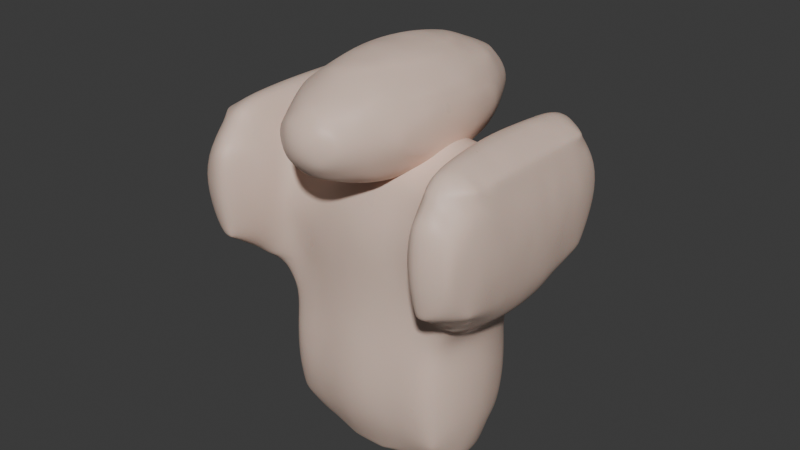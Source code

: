 # Source: smart_goblin_warrior.blend  (saved by Blender 4.0.36; exported with 4.5.12 LTS)
import bpy
from mathutils import Matrix  # noqa: F401  (used for matrix-valued properties, if any)

bpy.ops.wm.read_factory_settings(use_empty=True)
scene = bpy.context.scene
scene.name = 'Scene'

# ---- collections
col_collection = bpy.data.collections.new('Collection'); scene.collection.children.link(col_collection)

# ---- materials (node trees are filled in below, after node groups)
mat_smart_generated_creature = bpy.data.materials.new('Smart_Generated_Creature')
mat_smart_generated_creature.use_transparent_shadow = False

# ---- material node trees
mat_smart_generated_creature.use_nodes = True; mat_smart_generated_creature.node_tree.nodes.clear()
_N = mat_smart_generated_creature.node_tree.nodes; _L = mat_smart_generated_creature.node_tree.links
n0 = _N.new('ShaderNodeOutputMaterial'); n0.name = 'Material Output'; n0.location = (0, 0)
n1 = _N.new('ShaderNodeBsdfPrincipled'); n1.name = 'Principled BSDF'; n1.location = (0, 0)
n1.inputs[0].default_value = (0.8, 0.6, 0.5, 1.0)
n1.inputs[3].default_value = 1.45
n1.inputs[8].default_value = 0.1
n2 = _N.new('ShaderNodeTexNoise'); n2.name = 'Noise Texture'; n2.location = (0, 0)
n2.inputs[2].default_value = 10.0
n3 = _N.new('ShaderNodeValToRGB'); n3.name = 'Color Ramp'; n3.location = (0, 0)
while len(n3.color_ramp.elements) > 1: n3.color_ramp.elements.remove(n3.color_ramp.elements[-1])
n3.color_ramp.elements[0].position = 0.0; n3.color_ramp.elements[0].color = (0.0, 0.0, 0.0, 1.0)
_e = n3.color_ramp.elements.new(1.0); _e.color = (1.0, 1.0, 1.0, 1.0)
_L.new(n2.outputs[0], n3.inputs[0])
_L.new(n3.outputs[0], n1.inputs[2])
_L.new(n1.outputs[0], n0.inputs[0])
n0.is_active_output = True

# ---- world
world_world = bpy.data.worlds.new('World'); scene.world = world_world
world_world.use_nodes = True; world_world.node_tree.nodes.clear()
_N = world_world.node_tree.nodes; _L = world_world.node_tree.links
n0 = _N.new('ShaderNodeOutputWorld'); n0.name = 'World Output'; n0.location = (300, 300)
n1 = _N.new('ShaderNodeBackground'); n1.name = 'Background'; n1.location = (10, 300)
n1.inputs[0].default_value = (0.05088, 0.05088, 0.05088, 1.0)
_L.new(n1.outputs[0], n0.inputs[0])
n0.is_active_output = True
world_world.color = (0.05088, 0.05088, 0.05088)
world_world.use_sun_shadow = False
world_world.sun_shadow_jitter_overblur = 0.0

# ---- meshes
me_mesh_001 = bpy.data.meshes.new('Mesh.001')
me_mesh_001.from_pydata([(1.8, 1.0, 0.9635), (1.895, 1.0, 0.6), (1.917, 0.6, 0.6), (1.81, 0.6, 1.0), (1.8, 0.9051, 1.0), (1.8, 0.6, 1.022), (1.8, 0.2, 1.028), (1.813, 0.2, 1.0), (1.8, -0.2, 1.028), (1.813, -0.2, 1.0), (1.925, -0.2, 0.6), (1.925, 0.2, 0.6), (1.947, -0.2, 0.2), (1.947, 0.2, 0.2), (1.886, -0.2, -0.2), (1.886, 0.2, -0.2), (1.8, -0.2, -0.4347), (1.8, 0.2, -0.435), (1.693, 0.2, -0.6), (1.693, -0.2, -0.6), (1.4, -0.2, -0.7803), (1.4, 0.2, -0.7803), (1.4, -0.6, -0.6778), (1.641, -0.6, -0.6), (1.286, -0.2, -1.0), (1.122, -0.6, -1.0), (1.286, 0.2, -1.0), (1.288, -0.2, -1.4), (1.288, 0.2, -1.4), (1.292, -0.2, -1.8), (1.292, 0.2, -1.8), (1.245, -0.2, -2.2), (1.245, 0.2, -2.2), (1.106, -0.2, -2.6), (1.106, 0.2, -2.6), (1.0, -0.2, -2.735), (1.0, 0.2, -2.735), (1.0, 0.4361, -2.6), (1.0, -0.4361, -2.6), (0.6, -0.2, -2.786), (0.6, -0.5037, -2.6), (0.2, -0.6, -2.63), (0.2419, -0.6, -2.6), (0.2, -0.2, -2.89), (0.6, -0.6, -2.493), (0.2, -0.6255, -2.6), (0.2, -0.851, -2.2), (0.6, -0.7648, -2.2), (0.2, -0.9355, -1.8), (0.6, -0.8579, -1.8), (1.0, -0.8202, -1.8), (1.0, -0.7226, -2.2), (1.18, -0.6, -1.8), (1.111, -0.6, -2.2), (1.0, -0.8015, -1.4), (1.169, -0.6, -1.4), (1.0, -0.7241, -1.0), (0.6, -0.8455, -1.4), (0.6, -0.8043, -1.0), (0.2, -0.9227, -1.4), (0.2, -0.8765, -1.0), (-0.2, -0.9227, -1.4), (-0.2, -0.8765, -1.0), (-0.2, -0.8601, -0.6), (0.2, -0.8601, -0.6), (-0.2, -0.8974, -0.2), (0.2, -0.8974, -0.2), (-0.2, -0.8962, 0.2), (0.2, -0.8962, 0.2), (-0.2, -0.7738, 0.6), (0.2, -0.7738, 0.6), (-0.2, -0.6, 0.8557), (0.2, -0.6, 0.8557), (-0.2, -0.4328, 1.0), (0.2, -0.4328, 1.0), (-0.2, -0.2, 1.11), (0.2, -0.2, 1.11), (-0.2, 0.2, 1.11), (0.2, 0.2, 1.11), (-0.2, 0.4328, 1.0), (0.2, 0.4328, 1.0), (-0.2, 0.6, 0.8557), (0.2, 0.6, 0.8557), (-0.2, 0.7738, 0.6), (0.2, 0.7738, 0.6), (-0.2, 0.8962, 0.2), (0.2, 0.8962, 0.2), (-0.2, 0.8974, -0.2), (0.2, 0.8974, -0.2), (-0.2, 0.8601, -0.6), (0.2, 0.8601, -0.6), (-0.2, 0.8765, -1.0), (0.2, 0.8765, -1.0), (0.6, 0.8043, -1.0), (0.6, 0.7942, -0.6), (0.2, 0.9227, -1.4), (0.6, 0.8455, -1.4), (0.2, 0.9355, -1.8), (0.6, 0.8579, -1.8), (0.2, 0.851, -2.2), (0.6, 0.7648, -2.2), (0.2, 0.6255, -2.6), (0.2419, 0.6, -2.6), (0.6, 0.6, -2.493), (0.2, 0.6, -2.63), (-0.2, 0.6, -2.63), (-0.2, 0.6255, -2.6), (-0.2, 0.2, -2.89), (0.2, 0.2, -2.89), (-0.2, -0.2, -2.89), (-0.6, -0.2, -2.786), (-0.6, 0.2, -2.786), (-0.6, -0.5037, -2.6), (-0.2419, -0.6, -2.6), (-0.2, -0.6, -2.63), (-1.0, -0.2, -2.735), (-1.0, -0.4361, -2.6), (-1.0, -0.6, -2.422), (-0.6, -0.6, -2.493), (-1.0, -0.7226, -2.2), (-0.6, -0.7648, -2.2), (-1.0, -0.8202, -1.8), (-0.6, -0.8579, -1.8), (-1.0, -0.8015, -1.4), (-0.6, -0.8455, -1.4), (-1.0, -0.7241, -1.0), (-0.6, -0.8043, -1.0), (-1.169, -0.6, -1.4), (-1.122, -0.6, -1.0), (-1.18, -0.6, -1.8), (-0.2, -0.9355, -1.8), (-0.2, -0.851, -2.2), (-1.111, -0.6, -2.2), (-1.245, -0.2, -2.2), (-1.292, -0.2, -1.8), (-1.245, 0.2, -2.2), (-1.292, 0.2, -1.8), (-1.288, 0.2, -1.4), (-1.288, -0.2, -1.4), (-1.286, 0.2, -1.0), (-1.286, -0.2, -1.0), (-1.4, -0.2, -0.7803), (-1.4, 0.2, -0.7803), (-1.4, -0.6, -0.6778), (-1.693, -0.2, -0.6), (-1.641, -0.6, -0.6), (-1.8, -0.6, -0.3811), (-1.8, -0.2, -0.4347), (-1.693, 0.2, -0.6), (-1.8, 0.2, -0.435), (-1.641, 0.6, -0.6), (-1.8, 0.6, -0.382), (-1.4, 0.6, -0.6776), (-1.4, 0.9055, -0.6), (-1.122, 0.6, -1.0), (-1.0, 0.7241, -1.0), (-1.0, 0.6782, -0.6), (-0.6, 0.8043, -1.0), (-0.6, 0.7942, -0.6), (-1.0, 0.8015, -1.4), (-0.6, 0.8455, -1.4), (-1.0, 0.8202, -1.8), (-0.6, 0.8579, -1.8), (-1.0, 0.7226, -2.2), (-0.6, 0.7648, -2.2), (-1.0, 0.6, -2.422), (-0.6, 0.6, -2.493), (-1.0, 0.4361, -2.6), (-0.6, 0.5037, -2.6), (-1.0, 0.2, -2.735), (-1.106, 0.2, -2.6), (-1.106, -0.2, -2.6), (-0.2419, 0.6, -2.6), (-0.2, 0.851, -2.2), (-0.2, 0.9355, -1.8), (-1.18, 0.6, -1.8), (-1.111, 0.6, -2.2), (-1.4, 1.0, -0.5651), (-1.8, 1.0, -0.2971), (-1.4, 1.4, -0.2551), (-1.645, 1.4, -0.2), (-1.8, 1.141, -0.2), (-1.776, 1.4, 0.2), (-1.8, 1.358, 0.2), (-1.755, 1.4, 0.6), (-1.8, 1.322, 0.6), (-1.8, 1.0, 0.9635), (-1.4, 1.4, 0.9221), (-1.4, 1.336, 1.0), (-1.783, 1.0, 1.0), (-1.4, 1.0, 1.224), (-1.8, 0.6, 1.022), (-1.8, 0.9051, 1.0), (-1.4, 0.6, 1.268), (-1.8, 0.2, 1.028), (-1.4, 0.2, 1.281), (-1.8, -0.2, 1.028), (-1.4, -0.2, 1.281), (-1.8, -0.6, 1.021), (-1.4, -0.6, 1.269), (-1.4, -1.0, 1.224), (-1.782, -1.0, 1.0), (-1.8, -0.9014, 1.0), (-1.8, -1.0, 0.9621), (-1.4, -1.336, 1.0), (-1.4, -1.4, 0.9226), (-1.755, -1.4, 0.6), (-1.8, -1.32, 0.6), (-1.8, -1.357, 0.2), (-1.776, -1.4, 0.2), (-1.8, -1.139, -0.2), (-1.644, -1.4, -0.2), (-1.8, -1.0, -0.2957), (-1.4, -1.4, -0.2556), (-1.4, -1.0, -0.5654), (-1.4, -1.439, -0.2), (-1.355, -1.4, -0.2), (-1.4, -1.581, 0.2), (-1.224, -1.4, 0.2), (-1.052, -1.0, 0.2), (-1.128, -1.0, -0.2), (-1.245, -1.4, 0.6), (-1.087, -1.0, 0.6), (-1.0, -0.8724, 0.2), (-1.0, -0.7233, 0.6), (-1.0, -0.6, 0.7172), (-1.216, -1.0, 1.0), (-1.151, -0.6, 1.0), (-1.08, -0.2, 1.0), (-1.0, -0.2, 0.9143), (-1.08, 0.2, 1.0), (-1.0, 0.2, 0.9141), (-1.152, 0.6, 1.0), (-1.0, 0.6, 0.716), (-1.217, 1.0, 1.0), (-1.087, 1.0, 0.6), (-1.0, 0.7215, 0.6), (-1.0, 0.871, 0.2), (-1.052, 1.0, 0.2), (-1.0, 0.7673, -0.2), (-1.129, 1.0, -0.2), (-1.224, 1.4, 0.2), (-1.356, 1.4, -0.2), (-1.4, 1.438, -0.2), (-1.4, 1.581, 0.2), (-0.6, 0.819, -0.2), (-0.6, 0.8133, 0.2), (-1.245, 1.4, 0.6), (-0.6, 0.6, 0.7138), (-0.6, 0.2128, 1.0), (-0.6112, 0.2, 1.0), (-0.6112, -0.2, 1.0), (-0.6, -0.2, 1.005), (-0.6, 0.2, 1.005), (-0.6, -0.2128, 1.0), (-0.6, -0.6, 0.7138), (-0.6, -0.6752, 0.6), (-1.0, -0.7682, -0.2), (-1.0, -0.6784, -0.6), (-1.4, -0.9063, -0.6), (-0.6, -0.819, -0.2), (-0.6, -0.7942, -0.6), (-0.6, -0.8133, 0.2), (-1.836, -1.0, -0.2), (-1.868, -0.6, -0.2), (-1.934, -0.6, 0.2), (-1.909, -1.0, 0.2), (-1.917, -0.6, 0.6), (-1.895, -1.0, 0.6), (-1.886, -0.2, -0.2), (-1.947, -0.2, 0.2), (-1.886, 0.2, -0.2), (-1.947, 0.2, 0.2), (-1.925, 0.2, 0.6), (-1.925, -0.2, 0.6), (-1.813, 0.2, 1.0), (-1.813, -0.2, 1.0), (-1.868, 0.6, -0.2), (-1.934, 0.6, 0.2), (-1.837, 1.0, -0.2), (-1.91, 1.0, 0.2), (-1.4, -1.555, 0.6), (-1.81, -0.6, 1.0), (-1.81, 0.6, 1.0), (-1.4, 1.555, 0.6), (-1.895, 1.0, 0.6), (-0.2, -0.6255, -2.6), (0.6, 0.5037, -2.6), (1.0, 0.6, -2.422), (1.0, 0.7226, -2.2), (1.0, 0.8202, -1.8), (1.111, 0.6, -2.2), (1.18, 0.6, -1.8), (1.0, 0.7241, -1.0), (1.0, 0.6782, -0.6), (1.122, 0.6, -1.0), (1.4, 0.6, -0.6776), (1.4, 0.9055, -0.6), (1.4, 1.0, -0.5651), (1.129, 1.0, -0.2), (1.0, 0.7673, -0.2), (1.052, 1.0, 0.2), (1.0, 0.871, 0.2), (1.087, 1.0, 0.6), (1.0, 0.7215, 0.6), (1.0, 0.6, 0.716), (1.217, 1.0, 1.0), (1.152, 0.6, 1.0), (1.4, 0.6, 1.268), (1.4, 1.0, 1.224), (1.4, 1.336, 1.0), (1.4, 0.2, 1.281), (1.08, 0.2, 1.0), (1.4, -0.2, 1.281), (1.08, -0.2, 1.0), (1.0, -0.2, 0.9143), (1.0, 0.2, 0.9141), (1.0, -0.6, 0.7172), (1.151, -0.6, 1.0), (1.216, -1.0, 1.0), (1.087, -1.0, 0.6), (1.0, -0.7233, 0.6), (1.4, -1.0, 1.224), (1.4, -0.6, 1.269), (1.4, -1.336, 1.0), (1.782, -1.0, 1.0), (1.4, -1.4, 0.9226), (1.8, -1.0, 0.9621), (1.8, -1.32, 0.6), (1.755, -1.4, 0.6), (1.8, -0.9014, 1.0), (1.81, -0.6, 1.0), (1.917, -0.6, 0.6), (1.895, -1.0, 0.6), (1.8, -0.6, 1.021), (1.909, -1.0, 0.2), (1.934, -0.6, 0.2), (1.836, -1.0, -0.2), (1.868, -0.6, -0.2), (1.8, -1.0, -0.2957), (1.8, -0.6, -0.3811), (1.8, -1.139, -0.2), (1.4, -1.4, -0.2556), (1.644, -1.4, -0.2), (1.4, -1.0, -0.5654), (1.776, -1.4, 0.2), (1.8, -1.357, 0.2), (1.4, -1.439, -0.2), (1.4, -1.581, 0.2), (1.355, -1.4, -0.2), (1.224, -1.4, 0.2), (1.245, -1.4, 0.6), (1.4, -1.555, 0.6), (1.052, -1.0, 0.2), (1.128, -1.0, -0.2), (1.0, -0.7682, -0.2), (1.0, -0.8724, 0.2), (1.0, -0.6784, -0.6), (1.4, -0.9063, -0.6), (0.6, -0.7942, -0.6), (0.6, -0.819, -0.2), (0.6, -0.8133, 0.2), (0.6, -0.6752, 0.6), (0.6, -0.6, 0.7138), (0.6112, -0.2, 1.0), (0.6112, 0.2, 1.0), (0.6, -0.2, 1.005), (0.6, 0.2, 1.005), (0.6, 0.2128, 1.0), (0.6, -0.2128, 1.0), (1.4, 1.4, 0.9221), (1.245, 1.4, 0.6), (1.4, 1.555, 0.6), (1.4, 1.581, 0.2), (1.224, 1.4, 0.2), (1.4, 1.438, -0.2), (1.356, 1.4, -0.2), (1.4, 1.4, -0.2551), (1.645, 1.4, -0.2), (1.8, 1.0, -0.2971), (1.8, 1.141, -0.2), (1.8, 1.358, 0.2), (1.776, 1.4, 0.2), (1.8, 1.322, 0.6), (1.755, 1.4, 0.6), (1.91, 1.0, 0.2), (1.837, 1.0, -0.2), (1.868, 0.6, -0.2), (1.934, 0.6, 0.2), (1.783, 1.0, 1.0), (0.6, 0.819, -0.2), (0.6, 0.8133, 0.2), (1.641, 0.6, -0.6), (0.6, 0.6, 0.7138), (1.0, -0.6, -2.422), (0.6, 0.2, -2.786), (1.8, 0.6, -0.382), (0.6, 0.6752, 0.6), (-0.6, 0.6752, 0.6), (-1.917, 0.6, 0.6), (-0.2, 0.9227, -1.4), (-1.169, 0.6, -1.4), (1.0, 0.8015, -1.4), (1.169, 0.6, -1.4), (0.45, 0.9, 1.619), (0.45, 1.164, 1.517), (0.5819, 0.9, 1.517), (0.45, 1.441, 1.283), (0.7206, 0.9, 1.283), (0.45, 1.441, 1.05), (0.7206, 0.9, 1.05), (0.75, 0.7953, 1.05), (0.75, 0.7953, 1.283), (0.8363, 0.3, 1.05), (0.8363, 0.3, 1.283), (0.75, 0.3, 0.8574), (0.75, -0.3, 0.8574), (0.8363, -0.3, 1.05), (0.75, -0.7953, 1.05), (0.75, -0.7953, 1.283), (0.8363, -0.3, 1.283), (0.75, -0.3, 1.476), (0.75, 0.3, 1.476), (0.7206, -0.3, 1.517), (0.7206, 0.3, 1.517), (0.45, -0.3, 1.727), (0.45, 0.3, 1.727), (0.3976, -0.3, 1.75), (0.3976, 0.3, 1.75), (0.15, -0.3, 1.817), (0.15, 0.3, 1.817), (0.15, -0.7953, 1.75), (-0.15, -0.3, 1.817), (-0.15, -0.7953, 1.75), (-0.15, -0.9, 1.727), (0.15, -0.9, 1.727), (0.15, -1.441, 1.517), (-0.15, -1.441, 1.517), (-0.15, -1.5, 1.476), (0.15, -1.5, 1.476), (0.15, -1.673, 1.283), (-0.15, -1.673, 1.283), (-0.15, -1.673, 1.05), (0.15, -1.673, 1.05), (-0.15, -1.5, 0.8574), (0.15, -1.5, 0.8574), (0.15, -1.441, 0.8167), (-0.15, -1.441, 0.8167), (-0.15, -0.9, 0.6062), (0.15, -0.9, 0.6062), (0.15, -0.7953, 0.5833), (-0.15, -0.7953, 0.5833), (-0.15, -0.3, 0.5162), (0.15, -0.3, 0.5162), (0.15, 0.3, 0.5162), (-0.15, 0.3, 0.5162), (0.15, 0.7953, 0.5833), (-0.15, 0.7953, 0.5833), (-0.15, 0.9, 0.6062), (0.15, 0.9, 0.6062), (0.15, 1.441, 0.8167), (-0.15, 1.441, 0.8167), (-0.15, 1.5, 0.8574), (0.15, 1.5, 0.8574), (0.15, 1.673, 1.05), (-0.15, 1.673, 1.05), (0.15, 1.673, 1.283), (-0.15, 1.673, 1.283), (-0.15, 1.5, 1.476), (0.15, 1.5, 1.476), (0.15, 1.441, 1.517), (-0.15, 1.441, 1.517), (-0.15, 0.9, 1.727), (0.15, 0.9, 1.727), (0.15, 0.7953, 1.75), (-0.15, 0.7953, 1.75), (-0.15, 0.3, 1.817), (-0.3976, 0.3, 1.75), (-0.3976, -0.3, 1.75), (-0.45, -0.3, 1.727), (-0.45, 0.3, 1.727), (-0.7206, -0.3, 1.517), (-0.7206, 0.3, 1.517), (-0.75, -0.3, 1.476), (-0.75, 0.3, 1.476), (-0.75, 0.7953, 1.283), (-0.7206, 0.9, 1.283), (-0.5819, 0.9, 1.517), (-0.75, 0.7953, 1.05), (-0.7206, 0.9, 1.05), (-0.75, 0.3, 0.8574), (-0.7206, 0.3, 0.8167), (-0.5819, 0.9, 0.8167), (-0.45, 1.164, 0.8167), (-0.45, 1.441, 1.05), (-0.45, 0.9, 0.7141), (-0.75, -0.3, 0.8574), (-0.7206, -0.3, 0.8167), (-0.45, -0.3, 0.6062), (-0.45, 0.3, 0.6062), (-0.45, -0.9, 0.7141), (-0.5819, -0.9, 0.8167), (-0.3976, -0.3, 0.5833), (-0.3976, 0.3, 0.5833), (-0.75, -0.7953, 1.05), (-0.7206, -0.9, 1.05), (-0.75, -0.7953, 1.283), (-0.7206, -0.9, 1.283), (-0.45, -1.441, 1.05), (-0.45, -1.441, 1.283), (-0.3976, -1.5, 1.283), (-0.3976, -1.5, 1.05), (-0.8363, -0.3, 1.05), (-0.8363, -0.3, 1.283), (-0.8363, 0.3, 1.05), (-0.8363, 0.3, 1.283), (-0.45, -1.164, 0.8167), (-0.45, 1.441, 1.283), (-0.3976, 1.5, 1.05), (-0.3976, 1.5, 1.283), (-0.45, 1.164, 1.517), (-0.45, 0.9, 1.619), (-0.5819, -0.9, 1.517), (-0.45, -0.9, 1.619), (-0.45, -1.164, 1.517), (0.3976, 1.5, 1.05), (0.3976, 1.5, 1.283), (0.45, 0.9, 0.7141), (0.45, 1.164, 0.8167), (0.5819, 0.9, 0.8167), (0.45, 0.3, 0.6062), (0.7206, 0.3, 0.8167), (0.45, -0.3, 0.6062), (0.7206, -0.3, 0.8167), (0.45, -0.9, 0.7141), (0.5819, -0.9, 0.8167), (0.45, -1.164, 0.8167), (0.45, -1.441, 1.05), (0.7206, -0.9, 1.05), (0.45, -1.441, 1.283), (0.7206, -0.9, 1.283), (0.45, -1.164, 1.517), (0.5819, -0.9, 1.517), (0.45, -0.9, 1.619), (0.3976, -1.5, 1.05), (0.3976, -1.5, 1.283), (0.3976, 0.3, 0.5833), (0.3976, -0.3, 0.5833), (0.2289, 0.01132, 2.5), (0.2295, 0.01012, 2.488), (0.2315, 0.006556, 2.476), (0.2347, 0.0007684, 2.465), (0.2389, -0.007023, 2.456), (0.2441, -0.01652, 2.448), (0.2501, -0.02735, 2.442), (0.2565, -0.03911, 2.439), (0.2632, -0.05134, 2.437), (0.2698, -0.06357, 2.439), (0.2763, -0.07533, 2.442), (0.2822, -0.08617, 2.448), (0.2874, -0.09567, 2.456), (0.2916, -0.1035, 2.465), (0.2948, -0.1093, 2.476), (0.2967, -0.1128, 2.488), (0.2974, -0.1141, 2.5), (0.2967, -0.1129, 2.512), (0.2947, -0.1093, 2.524), (0.2916, -0.1035, 2.535), (0.2873, -0.09571, 2.544), (0.2821, -0.08622, 2.552), (0.2762, -0.07538, 2.558), (0.2697, -0.06362, 2.561), (0.2631, -0.05139, 2.562), (0.2564, -0.03916, 2.561), (0.25, -0.0274, 2.558), (0.244, -0.01656, 2.552), (0.2389, -0.007062, 2.544), (0.2346, 0.0007381, 2.535), (0.2315, 0.006535, 2.524), (0.2295, 0.01011, 2.512), (0.4512, 0.05137, 2.5), (-0.2289, 0.01132, 2.5), (-0.2295, 0.01011, 2.512), (-0.2315, 0.006535, 2.524), (-0.2346, 0.0007381, 2.535), (-0.2389, -0.007062, 2.544), (-0.244, -0.01656, 2.552), (-0.25, -0.0274, 2.558), (-0.2564, -0.03916, 2.561), (-0.2631, -0.05139, 2.562), (-0.2697, -0.06362, 2.561), (-0.2762, -0.07538, 2.558), (-0.2821, -0.08622, 2.552), (-0.2873, -0.09571, 2.544), (-0.2916, -0.1035, 2.535), (-0.2947, -0.1093, 2.524), (-0.2967, -0.1129, 2.512), (-0.2974, -0.1141, 2.5), (-0.2967, -0.1128, 2.488), (-0.2948, -0.1093, 2.476), (-0.2916, -0.1035, 2.465), (-0.2874, -0.09567, 2.456), (-0.2822, -0.08617, 2.448), (-0.2763, -0.07533, 2.442), (-0.2698, -0.06357, 2.439), (-0.2632, -0.05134, 2.437), (-0.2565, -0.03911, 2.439), (-0.2501, -0.02735, 2.442), (-0.2441, -0.01652, 2.448), (-0.2389, -0.007023, 2.456), (-0.2347, 0.0007684, 2.465), (-0.2315, 0.006556, 2.476), (-0.2295, 0.01012, 2.488), (-0.4512, 0.05137, 2.5)], [], [(3, 2, 1, 0), (4, 3, 0), (3, 4, 5), (7, 3, 5, 6), (9, 7, 6, 8), (11, 7, 9, 10), (13, 11, 10, 12), (15, 13, 12, 14), (17, 15, 14, 16), (19, 18, 17, 16), (21, 18, 19, 20), (20, 19, 23, 22), (25, 24, 20, 22), (24, 26, 21, 20), (28, 26, 24, 27), (30, 28, 27, 29), (32, 30, 29, 31), (34, 32, 31, 33), (36, 34, 33, 35), (37, 34, 36), (33, 38, 35), (35, 38, 40, 39), (39, 40, 42, 41), (43, 39, 41), (42, 40, 44), (44, 47, 46, 45), (42, 44, 45), (47, 49, 48, 46), (51, 50, 49, 47), (53, 52, 50, 51), (52, 55, 54, 50), (55, 25, 56, 54), (54, 56, 58, 57), (57, 58, 60, 59), (59, 60, 62, 61), (60, 64, 63, 62), (64, 66, 65, 63), (66, 68, 67, 65), (68, 70, 69, 67), (69, 70, 72, 71), (72, 74, 73, 71), (73, 74, 76, 75), (76, 78, 77, 75), (78, 80, 79, 77), (79, 80, 82, 81), (82, 84, 83, 81), (83, 84, 86, 85), (85, 86, 88, 87), (87, 88, 90, 89), (89, 90, 92, 91), (90, 94, 93, 92), (92, 93, 96, 95), (95, 96, 98, 97), (97, 98, 100, 99), (100, 103, 102, 101), (99, 100, 101), (101, 102, 104), (106, 101, 104, 105), (105, 104, 108, 107), (107, 108, 43, 109), (111, 107, 109, 110), (114, 113, 112, 110), (109, 114, 110), (110, 112, 116, 115), (116, 112, 118, 117), (118, 120, 119, 117), (120, 122, 121, 119), (122, 124, 123, 121), (124, 126, 125, 123), (125, 128, 127, 123), (123, 127, 129, 121), (131, 130, 122, 120), (121, 129, 132, 119), (129, 134, 133, 132), (134, 136, 135, 133), (138, 137, 136, 134), (140, 139, 137, 138), (142, 139, 140, 141), (141, 140, 128, 143), (145, 144, 141, 143), (147, 144, 145, 146), (149, 148, 144, 147), (151, 150, 148, 149), (148, 150, 152, 142), (150, 153, 152), (156, 155, 154, 152), (153, 156, 152), (156, 158, 157, 155), (155, 157, 160, 159), (159, 160, 162, 161), (161, 162, 164, 163), (163, 164, 166, 165), (166, 168, 167, 165), (167, 168, 111, 169), (170, 167, 169), (171, 170, 169, 115), (172, 168, 166), (162, 174, 173, 164), (176, 175, 161, 163), (177, 153, 150, 151), (178, 177, 151), (180, 179, 177, 178), (181, 180, 178), (183, 182, 180, 181), (185, 184, 182, 183), (187, 184, 185, 186), (189, 188, 187, 186), (188, 189, 190), (190, 189, 192, 191), (193, 190, 191), (195, 193, 191, 194), (197, 195, 194, 196), (199, 197, 196, 198), (201, 200, 199, 198), (202, 201, 198), (201, 202, 203), (205, 204, 201, 203), (207, 206, 205, 203), (209, 206, 207, 208), (211, 209, 208, 210), (213, 211, 210, 212), (214, 213, 212), (215, 211, 213), (216, 215, 213), (216, 218, 217, 215), (220, 219, 218, 216), (219, 222, 221, 218), (224, 222, 219, 223), (226, 222, 224, 225), (227, 226, 225), (229, 228, 227, 225), (231, 230, 228, 229), (233, 232, 230, 231), (235, 234, 232, 233), (236, 235, 233), (238, 235, 236, 237), (240, 238, 237, 239), (242, 241, 238, 240), (244, 241, 242, 243), (243, 242, 179), (237, 246, 245, 239), (241, 247, 235, 238), (249, 248, 233, 231), (250, 249, 231), (251, 250, 231, 229), (253, 250, 251, 252), (251, 254, 252), (224, 256, 255, 225), (223, 219, 220, 257), (258, 257, 220, 214), (259, 258, 214), (261, 260, 257, 258), (260, 262, 223, 257), (214, 220, 216, 213), (210, 263, 212), (263, 264, 146, 212), (266, 265, 264, 263), (268, 267, 265, 266), (265, 270, 269, 264), (270, 272, 271, 269), (274, 273, 272, 270), (276, 275, 273, 274), (272, 278, 277, 271), (278, 280, 279, 277), (217, 209, 211, 215), (208, 266, 263, 210), (281, 206, 209, 217), (207, 268, 266, 208), (206, 281, 205), (281, 221, 205), (222, 226, 204, 205), (221, 222, 205), (204, 226, 200), (268, 207, 203), (282, 267, 268, 203), (202, 282, 203), (201, 204, 200), (282, 202, 198), (227, 228, 197, 199), (196, 276, 282, 198), (228, 230, 195, 197), (194, 275, 276, 196), (191, 283, 275, 194), (232, 234, 190, 193), (192, 283, 191), (284, 184, 187), (247, 284, 187), (192, 189, 186), (234, 235, 247, 187), (188, 234, 187), (185, 285, 186), (182, 184, 284, 244), (280, 285, 185, 183), (180, 182, 244, 243), (279, 280, 183, 181), (180, 243, 179), (179, 242, 240, 177), (279, 181, 178), (269, 271, 149, 147), (145, 259, 214, 212), (146, 145, 212), (259, 145, 143), (144, 148, 142, 141), (133, 135, 170, 171), (136, 175, 176, 135), (286, 131, 120, 118), (113, 286, 118), (119, 132, 117), (116, 171, 115), (169, 111, 110, 115), (172, 106, 105), (287, 102, 103), (288, 37, 287, 103), (98, 290, 289, 100), (290, 292, 291, 289), (174, 97, 99, 173), (94, 294, 293, 93), (297, 296, 295, 293), (294, 297, 293), (299, 298, 297, 294), (300, 299, 294), (302, 301, 299, 300), (304, 303, 301, 302), (306, 303, 304, 305), (307, 306, 305), (309, 306, 307, 308), (310, 306, 309), (308, 307, 312, 311), (311, 312, 314, 313), (314, 312, 316, 315), (318, 314, 315, 317), (320, 319, 318, 317), (321, 320, 317), (323, 318, 319, 322), (319, 324, 322), (324, 325, 322), (327, 325, 324, 326), (329, 328, 327, 326), (330, 325, 327), (332, 331, 330, 327), (333, 332, 327), (330, 331, 334), (336, 332, 333, 335), (338, 336, 335, 337), (340, 338, 337, 339), (337, 341, 339), (339, 341, 343, 342), (344, 339, 342), (346, 345, 343, 341), (343, 345, 348, 347), (348, 350, 349, 347), (352, 351, 350, 348), (351, 352, 326), (351, 320, 353, 350), (347, 349, 342), (350, 353, 354, 349), (354, 353, 356, 355), (344, 354, 355, 357), (358, 344, 357), (357, 355, 360, 359), (355, 356, 361, 360), (356, 321, 362, 361), (343, 347, 342), (349, 354, 344, 342), (23, 340, 339, 344), (358, 23, 344), (337, 335, 346, 341), (335, 333, 328, 346), (352, 329, 326), (328, 333, 327), (353, 320, 321, 356), (319, 320, 351, 326), (324, 319, 326), (362, 321, 317, 363), (316, 365, 364, 315), (364, 365, 367, 366), (365, 368, 367), (369, 364, 366), (313, 314, 318, 323), (334, 8, 313, 323), (303, 306, 310, 370), (371, 303, 370), (372, 371, 370), (374, 371, 372, 373), (376, 374, 373, 375), (376, 375, 377), (375, 378, 377), (378, 380, 379, 298), (377, 378, 298), (378, 382, 381, 380), (382, 384, 383, 381), (383, 1, 385, 381), (381, 385, 386, 380), (386, 385, 388, 387), (380, 386, 379), (373, 382, 378, 375), (384, 372, 370), (0, 383, 384, 370), (310, 389, 0, 370), (312, 307, 305, 316), (303, 371, 374, 301), (301, 374, 376, 299), (391, 302, 300, 390), (299, 376, 377, 298), (297, 392, 296), (158, 89, 91, 157), (86, 391, 390, 88), (246, 85, 87, 245), (80, 368, 393, 82), (249, 79, 81, 248), (77, 79, 249, 253), (366, 367, 78, 76), (75, 77, 253, 252), (74, 369, 366, 76), (254, 73, 75, 252), (70, 362, 363, 72), (256, 69, 71, 255), (67, 69, 256, 262), (360, 361, 68, 66), (65, 67, 262, 260), (359, 360, 66, 64), (63, 65, 260, 261), (48, 59, 61, 130), (61, 62, 126, 124), (53, 51, 394), (46, 48, 130, 131), (394, 51, 47, 44), (45, 46, 131, 286), (41, 45, 286, 114), (108, 395, 39, 43), (109, 43, 41, 114), (395, 36, 35, 39), (291, 292, 30, 32), (31, 29, 52, 53), (18, 392, 396, 17), (23, 19, 16, 340), (387, 388, 13, 15), (14, 12, 336, 338), (331, 9, 8, 334), (8, 6, 311, 313), (4, 389, 309, 308), (5, 4, 308), (1, 383, 0), (389, 4, 0), (385, 1, 2, 388), (379, 386, 387, 396), (2, 3, 7, 11), (396, 387, 15, 17), (10, 9, 331, 332), (12, 10, 332, 336), (16, 14, 338, 340), (389, 310, 309), (372, 384, 382, 373), (396, 392, 297, 298), (379, 396, 298), (6, 5, 308, 311), (296, 392, 18, 21), (330, 334, 323, 322), (325, 330, 322), (345, 329, 352, 348), (23, 358, 22), (305, 304, 397, 393), (397, 304, 302, 391), (390, 300, 294, 94), (365, 316, 305, 393), (368, 365, 393), (388, 2, 11, 13), (26, 295, 296, 21), (315, 364, 369, 363), (317, 315, 363), (328, 329, 345, 346), (22, 358, 357, 56), (25, 22, 56), (393, 397, 84, 82), (84, 397, 391, 86), (88, 390, 94, 90), (367, 368, 80, 78), (363, 369, 74, 72), (361, 362, 70, 68), (81, 83, 398, 248), (398, 83, 85, 246), (245, 87, 89, 158), (249, 250, 253), (71, 73, 254, 255), (262, 256, 224, 223), (126, 261, 258, 125), (248, 398, 236, 233), (236, 398, 246, 237), (239, 245, 158, 156), (254, 251, 229, 225), (255, 254, 225), (234, 188, 190), (284, 247, 241, 244), (239, 156, 153, 177), (240, 239, 177), (230, 232, 193, 195), (152, 154, 139, 142), (226, 227, 199, 200), (218, 221, 281, 217), (125, 258, 259, 143), (128, 125, 143), (399, 283, 192, 186), (285, 399, 186), (399, 285, 280, 278), (277, 279, 178, 151), (275, 283, 399, 273), (273, 399, 278, 272), (271, 277, 151, 149), (282, 276, 274, 267), (267, 274, 270, 265), (264, 269, 147, 146), (102, 287, 395, 108), (104, 102, 108), (58, 359, 64, 60), (49, 57, 59, 48), (42, 45, 41), (157, 91, 400, 160), (160, 400, 174, 162), (173, 106, 172, 166), (164, 173, 166), (112, 113, 118), (401, 154, 155, 159), (175, 401, 159, 161), (176, 163, 165), (139, 154, 401, 137), (137, 401, 175, 136), (170, 135, 176, 165), (167, 170, 165), (128, 140, 138, 127), (127, 138, 134, 129), (133, 171, 116, 117), (132, 133, 117), (293, 295, 403, 402), (402, 403, 292, 290), (289, 291, 288), (403, 295, 26, 28), (292, 403, 28, 30), (32, 34, 37, 288), (291, 32, 288), (27, 24, 25, 55), (29, 27, 55, 52), (33, 31, 53, 394), (38, 33, 394), (93, 293, 402, 96), (96, 402, 290, 98), (100, 289, 288, 103), (287, 37, 36, 395), (56, 357, 359, 58), (50, 54, 57, 49), (40, 38, 394, 44), (91, 92, 95, 400), (400, 95, 97, 174), (173, 99, 101, 106), (172, 105, 107, 111), (168, 172, 111), (62, 63, 261, 126), (130, 61, 124, 122), (286, 113, 114), (406, 405, 404), (405, 406, 408, 407), (407, 408, 410, 409), (410, 408, 412, 411), (412, 414, 413, 411), (411, 413, 415), (415, 413, 417, 416), (417, 418, 416), (417, 420, 419, 418), (419, 420, 421), (420, 414, 422, 421), (422, 424, 423, 421), (423, 424, 426, 425), (426, 428, 427, 425), (427, 428, 430, 429), (431, 427, 429), (433, 431, 429, 432), (435, 431, 433, 434), (437, 436, 435, 434), (439, 436, 437, 438), (441, 440, 439, 438), (443, 440, 441, 442), (445, 443, 442, 444), (447, 446, 445, 444), (449, 446, 447, 448), (451, 450, 449, 448), (453, 450, 451, 452), (455, 454, 453, 452), (457, 456, 454, 455), (459, 456, 457, 458), (461, 460, 459, 458), (463, 460, 461, 462), (465, 464, 463, 462), (467, 466, 464, 465), (469, 466, 467, 468), (471, 470, 469, 468), (473, 470, 471, 472), (475, 474, 473, 472), (430, 474, 475, 476), (475, 477, 476), (476, 477, 478, 432), (478, 477, 480, 479), (480, 482, 481, 479), (481, 482, 484, 483), (487, 486, 485, 484), (482, 487, 484), (485, 486, 489, 488), (489, 492, 491, 490), (488, 489, 490), (492, 489, 494, 493), (492, 493, 495), (490, 491, 497, 496), (497, 491, 499, 498), (501, 497, 498, 500), (499, 503, 502, 498), (501, 505, 504, 496), (497, 501, 496), (505, 507, 506, 504), (509, 507, 505, 508), (511, 510, 509, 508), (506, 513, 512, 504), (513, 506, 483), (513, 515, 514, 512), (508, 505, 501, 516), (504, 512, 496), (512, 514, 490, 496), (514, 488, 490), (489, 486, 517, 494), (517, 519, 518, 494), (514, 515, 485, 488), (486, 487, 520, 517), (520, 487, 521), (507, 522, 481, 483), (506, 507, 483), (484, 515, 513, 483), (521, 487, 482, 480), (479, 481, 522, 523), (522, 524, 523), (467, 519, 468), (466, 526, 525, 464), (518, 519, 467, 465), (464, 525, 463), (518, 465, 462), (460, 528, 527, 459), (528, 529, 527), (527, 529, 531, 530), (530, 531, 533, 532), (532, 533, 535, 534), (535, 536, 534), (535, 538, 537, 536), (538, 540, 539, 537), (540, 542, 541, 539), (541, 542, 543), (539, 545, 544, 537), (547, 546, 530, 532), (493, 461, 458, 495), (530, 546, 456, 459), (527, 530, 459), (458, 457, 503, 499), (495, 458, 499), (503, 457, 455), (454, 546, 547, 453), (502, 503, 455, 452), (547, 450, 453), (451, 502, 452), (547, 532, 534, 449), (450, 547, 449), (502, 451, 448, 500), (498, 502, 500), (448, 447, 516, 500), (536, 537, 544, 445), (446, 536, 445), (444, 511, 508, 516), (447, 444, 516), (544, 443, 445), (442, 511, 444), (544, 545, 440, 443), (441, 510, 511, 442), (510, 441, 438), (539, 541, 436, 439), (545, 539, 439), (438, 437, 524, 509), (510, 438, 509), (436, 541, 543, 435), (524, 437, 434, 523), (478, 433, 432), (429, 430, 476, 432), (428, 426, 404, 473), (474, 428, 473), (419, 540, 538, 418), (533, 531, 415, 416), (413, 414, 420, 417), (525, 526, 407, 409), (408, 406, 424, 422), (412, 408, 422), (405, 407, 526, 469), (470, 405, 469), (409, 410, 529, 528), (424, 406, 404, 426), (414, 412, 422), (529, 410, 411, 415), (531, 529, 415), (542, 423, 425, 543), (542, 540, 419, 421), (423, 542, 421), (538, 535, 533, 416), (418, 538, 416), (404, 405, 470, 473), (526, 466, 469), (409, 528, 460, 463), (525, 409, 463), (428, 474, 430), (456, 546, 454), (425, 427, 431, 435), (543, 425, 435), (440, 545, 439), (534, 536, 446, 449), (472, 471, 520, 521), (471, 468, 519, 517), (520, 471, 517), (518, 462, 461, 493), (494, 518, 493), (475, 472, 521, 480), (477, 475, 480), (485, 515, 484), (491, 492, 495, 499), (433, 478, 479, 523), (434, 433, 523), (524, 522, 507, 509), (516, 501, 500), (548, 580, 549), (549, 580, 550), (550, 580, 551), (551, 580, 552), (552, 580, 553), (553, 580, 554), (554, 580, 555), (555, 580, 556), (556, 580, 557), (557, 580, 558), (558, 580, 559), (559, 580, 560), (560, 580, 561), (561, 580, 562), (562, 580, 563), (563, 580, 564), (564, 580, 565), (565, 580, 566), (566, 580, 567), (567, 580, 568), (568, 580, 569), (569, 580, 570), (570, 580, 571), (571, 580, 572), (572, 580, 573), (573, 580, 574), (574, 580, 575), (575, 580, 576), (576, 580, 577), (577, 580, 578), (548, 549, 550, 551, 552, 553, 554, 555, 556, 557, 558, 559, 560, 561, 562, 563, 564, 565, 566, 567, 568, 569, 570, 571, 572, 573, 574, 575, 576, 577, 578, 579), (578, 580, 579), (579, 580, 548), (581, 613, 582), (582, 613, 583), (583, 613, 584), (584, 613, 585), (585, 613, 586), (586, 613, 587), (587, 613, 588), (588, 613, 589), (589, 613, 590), (590, 613, 591), (591, 613, 592), (592, 613, 593), (593, 613, 594), (594, 613, 595), (595, 613, 596), (596, 613, 597), (597, 613, 598), (598, 613, 599), (599, 613, 600), (600, 613, 601), (601, 613, 602), (602, 613, 603), (603, 613, 604), (604, 613, 605), (605, 613, 606), (606, 613, 607), (607, 613, 608), (608, 613, 609), (609, 613, 610), (610, 613, 611), (581, 582, 583, 584, 585, 586, 587, 588, 589, 590, 591, 592, 593, 594, 595, 596, 597, 598, 599, 600, 601, 602, 603, 604, 605, 606, 607, 608, 609, 610, 611, 612), (611, 613, 612), (612, 613, 581)])
me_mesh_001.polygons.foreach_set('use_smooth', [1, 1, 1, 1, 1, 1, 1, 1, 1, 1, 1, 1, 1, 1, 1, 1, 1, 1, 1, 1, 1, 1, 1, 1, 1, 1, 1, 1, 1, 1, 1, 1, 1, 1, 1, 1, 1, 1, 1, 1, 1, 1, 1, 1, 1, 1, 1, 1, 1, 1, 1, 1, 1, 1, 1, 1, 1, 1, 1, 1, 1, 1, 1, 1, 1, 1, 1, 1, 1, 1, 1, 1, 1, 1, 1, 1, 1, 1, 1, 1, 1, 1, 1, 1, 1, 1, 1, 1, 1, 1, 1, 1, 1, 1, 1, 1, 1, 1, 1, 1, 1, 1, 1, 1, 1, 1, 1, 1, 1, 1, 1, 1, 1, 1, 1, 1, 1, 1, 1, 1, 1, 1, 1, 1, 1, 1, 1, 1, 1, 1, 1, 1, 1, 1, 1, 1, 1, 1, 1, 1, 1, 1, 1, 1, 1, 1, 1, 1, 1, 1, 1, 1, 1, 1, 1, 1, 1, 1, 1, 1, 1, 1, 1, 1, 1, 1, 1, 1, 1, 1, 1, 1, 1, 1, 1, 1, 1, 1, 1, 1, 1, 1, 1, 1, 1, 1, 1, 1, 1, 1, 1, 1, 1, 1, 1, 1, 1, 1, 1, 1, 1, 1, 1, 1, 1, 1, 1, 1, 1, 1, 1, 1, 1, 1, 1, 1, 1, 1, 1, 1, 1, 1, 1, 1, 1, 1, 1, 1, 1, 1, 1, 1, 1, 1, 1, 1, 1, 1, 1, 1, 1, 1, 1, 1, 1, 1, 1, 1, 1, 1, 1, 1, 1, 1, 1, 1, 1, 1, 1, 1, 1, 1, 1, 1, 1, 1, 1, 1, 1, 1, 1, 1, 1, 1, 1, 1, 1, 1, 1, 1, 1, 1, 1, 1, 1, 1, 1, 1, 1, 1, 1, 1, 1, 1, 1, 1, 1, 1, 1, 1, 1, 1, 1, 1, 1, 1, 1, 1, 1, 1, 1, 1, 1, 1, 1, 1, 1, 1, 1, 1, 1, 1, 1, 1, 1, 1, 1, 1, 1, 1, 1, 1, 1, 1, 1, 1, 1, 1, 1, 1, 1, 1, 1, 1, 1, 1, 1, 1, 1, 1, 1, 1, 1, 1, 1, 1, 1, 1, 1, 1, 1, 1, 1, 1, 1, 1, 1, 1, 1, 1, 1, 1, 1, 1, 1, 1, 1, 1, 1, 1, 1, 1, 1, 1, 1, 1, 1, 1, 1, 1, 1, 1, 1, 1, 1, 1, 1, 1, 1, 1, 1, 1, 1, 1, 1, 1, 1, 1, 1, 1, 1, 1, 1, 1, 1, 1, 1, 1, 1, 1, 1, 1, 1, 1, 1, 1, 1, 1, 1, 1, 1, 1, 1, 1, 1, 1, 1, 1, 1, 1, 1, 1, 1, 1, 1, 1, 1, 1, 1, 1, 1, 1, 1, 1, 1, 1, 1, 1, 1, 1, 1, 1, 1, 1, 1, 1, 1, 1, 1, 1, 1, 1, 1, 1, 1, 1, 1, 1, 1, 1, 1, 1, 1, 1, 1, 1, 1, 1, 1, 1, 1, 1, 1, 1, 1, 1, 1, 1, 1, 1, 1, 1, 1, 1, 1, 1, 1, 1, 1, 1, 1, 1, 1, 1, 1, 1, 1, 1, 1, 1, 1, 1, 1, 1, 1, 1, 1, 1, 1, 1, 1, 1, 1, 1, 1, 1, 1, 1, 1, 1, 1, 1, 1, 1, 1, 1, 1, 1, 1, 1, 1, 1, 1, 1, 1, 1, 1, 1, 1, 1, 1, 1, 1, 1, 1, 1, 1, 1, 1, 1, 1, 1, 1, 1, 1, 1, 1, 1, 1, 1, 1, 1, 1, 1, 1, 1, 1, 1, 1, 1, 1, 1, 1, 1, 1, 1, 1, 1, 1, 1, 1, 1, 1, 1, 1, 1, 1, 1, 1, 1, 1, 1, 1, 1, 1, 1, 1, 1, 1, 1, 1, 1, 1, 1, 1, 1, 1, 1, 0, 0, 0, 0, 0, 0, 0, 0, 0, 0, 0, 0, 0, 0, 0, 0, 0, 0, 0, 0, 0, 0, 0, 0, 0, 0, 0, 0, 0, 0, 0, 0, 0, 0, 0, 0, 0, 0, 0, 0, 0, 0, 0, 0, 0, 0, 0, 0, 0, 0, 0, 0, 0, 0, 0, 0, 0, 0, 0, 0, 0, 0, 0, 0, 0, 0])
_uv = me_mesh_001.uv_layers.new(name='UVMap')
_uv.uv.foreach_set('vector', [0.0, 0.0, 0.0, 0.0, 0.0, 0.0, 0.0, 0.0, 0.0, 0.0, 0.0, 0.0, 0.0, 0.0, 0.0, 0.0, 0.0, 0.0, 0.0, 0.0, 0.0, 0.0, 0.0, 0.0, 0.0, 0.0, 0.0, 0.0, 0.0, 0.0, 0.0, 0.0, 0.0, 0.0, 0.0, 0.0, 0.0, 0.0, 0.0, 0.0, 0.0, 0.0, 0.0, 0.0, 0.0, 0.0, 0.0, 0.0, 0.0, 0.0, 0.0, 0.0, 0.0, 0.0, 0.0, 0.0, 0.0, 0.0, 0.0, 0.0, 0.0, 0.0, 0.0, 0.0, 0.0, 0.0, 0.0, 0.0, 0.0, 0.0, 0.0, 0.0, 0.0, 0.0, 0.0, 0.0, 0.0, 0.0, 0.0, 0.0, 0.0, 0.0, 0.0, 0.0, 0.0, 0.0, 0.0, 0.0, 0.0, 0.0, 0.0, 0.0, 0.0, 0.0, 0.0, 0.0, 0.0, 0.0, 0.0, 0.0, 0.0, 0.0, 0.0, 0.0, 0.0, 0.0, 0.0, 0.0, 0.0, 0.0, 0.0, 0.0, 0.0, 0.0, 0.0, 0.0, 0.0, 0.0, 0.0, 0.0, 0.0, 0.0, 0.0, 0.0, 0.0, 0.0, 0.0, 0.0, 0.0, 0.0, 0.0, 0.0, 0.0, 0.0, 0.0, 0.0, 0.0, 0.0, 0.0, 0.0, 0.0, 0.0, 0.0, 0.0, 0.0, 0.0, 0.0, 0.0, 0.0, 0.0, 0.0, 0.0, 0.0, 0.0, 0.0, 0.0, 0.0, 0.0, 0.0, 0.0, 0.0, 0.0, 0.0, 0.0, 0.0, 0.0, 0.0, 0.0, 0.0, 0.0, 0.0, 0.0, 0.0, 0.0, 0.0, 0.0, 0.0, 0.0, 0.0, 0.0, 0.0, 0.0, 0.0, 0.0, 0.0, 0.0, 0.0, 0.0, 0.0, 0.0, 0.0, 0.0, 0.0, 0.0, 0.0, 0.0, 0.0, 0.0, 0.0, 0.0, 0.0, 0.0, 0.0, 0.0, 0.0, 0.0, 0.0, 0.0, 0.0, 0.0, 0.0, 0.0, 0.0, 0.0, 0.0, 0.0, 0.0, 0.0, 0.0, 0.0, 0.0, 0.0, 0.0, 0.0, 0.0, 0.0, 0.0, 0.0, 0.0, 0.0, 0.0, 0.0, 0.0, 0.0, 0.0, 0.0, 0.0, 0.0, 0.0, 0.0, 0.0, 0.0, 0.0, 0.0, 0.0, 0.0, 0.0, 0.0, 0.0, 0.0, 0.0, 0.0, 0.0, 0.0, 0.0, 0.0, 0.0, 0.0, 0.0, 0.0, 0.0, 0.0, 0.0, 0.0, 0.0, 0.0, 0.0, 0.0, 0.0, 0.0, 0.0, 0.0, 0.0, 0.0, 0.0, 0.0, 0.0, 0.0, 0.0, 0.0, 0.0, 0.0, 0.0, 0.0, 0.0, 0.0, 0.0, 0.0, 0.0, 0.0, 0.0, 0.0, 0.0, 0.0, 0.0, 0.0, 0.0, 0.0, 0.0, 0.0, 0.0, 0.0, 0.0, 0.0, 0.0, 0.0, 0.0, 0.0, 0.0, 0.0, 0.0, 0.0, 0.0, 0.0, 0.0, 0.0, 0.0, 0.0, 0.0, 0.0, 0.0, 0.0, 0.0, 0.0, 0.0, 0.0, 0.0, 0.0, 0.0, 0.0, 0.0, 0.0, 0.0, 0.0, 0.0, 0.0, 0.0, 0.0, 0.0, 0.0, 0.0, 0.0, 0.0, 0.0, 0.0, 0.0, 0.0, 0.0, 0.0, 0.0, 0.0, 0.0, 0.0, 0.0, 0.0, 0.0, 0.0, 0.0, 0.0, 0.0, 0.0, 0.0, 0.0, 0.0, 0.0, 0.0, 0.0, 0.0, 0.0, 0.0, 0.0, 0.0, 0.0, 0.0, 0.0, 0.0, 0.0, 0.0, 0.0, 0.0, 0.0, 0.0, 0.0, 0.0, 0.0, 0.0, 0.0, 0.0, 0.0, 0.0, 0.0, 0.0, 0.0, 0.0, 0.0, 0.0, 0.0, 0.0, 0.0, 0.0, 0.0, 0.0, 0.0, 0.0, 0.0, 0.0, 0.0, 0.0, 0.0, 0.0, 0.0, 0.0, 0.0, 0.0, 0.0, 0.0, 0.0, 0.0, 0.0, 0.0, 0.0, 0.0, 0.0, 0.0, 0.0, 0.0, 0.0, 0.0, 0.0, 0.0, 0.0, 0.0, 0.0, 0.0, 0.0, 0.0, 0.0, 0.0, 0.0, 0.0, 0.0, 0.0, 0.0, 0.0, 0.0, 0.0, 0.0, 0.0, 0.0, 0.0, 0.0, 0.0, 0.0, 0.0, 0.0, 0.0, 0.0, 0.0, 0.0, 0.0, 0.0, 0.0, 0.0, 0.0, 0.0, 0.0, 0.0, 0.0, 0.0, 0.0, 0.0, 0.0, 0.0, 0.0, 0.0, 0.0, 0.0, 0.0, 0.0, 0.0, 0.0, 0.0, 0.0, 0.0, 0.0, 0.0, 0.0, 0.0, 0.0, 0.0, 0.0, 0.0, 0.0, 0.0, 0.0, 0.0, 0.0, 0.0, 0.0, 0.0, 0.0, 0.0, 0.0, 0.0, 0.0, 0.0, 0.0, 0.0, 0.0, 0.0, 0.0, 0.0, 0.0, 0.0, 0.0, 0.0, 0.0, 0.0, 0.0, 0.0, 0.0, 0.0, 0.0, 0.0, 0.0, 0.0, 0.0, 0.0, 0.0, 0.0, 0.0, 0.0, 0.0, 0.0, 0.0, 0.0, 0.0, 0.0, 0.0, 0.0, 0.0, 0.0, 0.0, 0.0, 0.0, 0.0, 0.0, 0.0, 0.0, 0.0, 0.0, 0.0, 0.0, 0.0, 0.0, 0.0, 0.0, 0.0, 0.0, 0.0, 0.0, 0.0, 0.0, 0.0, 0.0, 0.0, 0.0, 0.0, 0.0, 0.0, 0.0, 0.0, 0.0, 0.0, 0.0, 0.0, 0.0, 0.0, 0.0, 0.0, 0.0, 0.0, 0.0, 0.0, 0.0, 0.0, 0.0, 0.0, 0.0, 0.0, 0.0, 0.0, 0.0, 0.0, 0.0, 0.0, 0.0, 0.0, 0.0, 0.0, 0.0, 0.0, 0.0, 0.0, 0.0, 0.0, 0.0, 0.0, 0.0, 0.0, 0.0, 0.0, 0.0, 0.0, 0.0, 0.0, 0.0, 0.0, 0.0, 0.0, 0.0, 0.0, 0.0, 0.0, 0.0, 0.0, 0.0, 0.0, 0.0, 0.0, 0.0, 0.0, 0.0, 0.0, 0.0, 0.0, 0.0, 0.0, 0.0, 0.0, 0.0, 0.0, 0.0, 0.0, 0.0, 0.0, 0.0, 0.0, 0.0, 0.0, 0.0, 0.0, 0.0, 0.0, 0.0, 0.0, 0.0, 0.0, 0.0, 0.0, 0.0, 0.0, 0.0, 0.0, 0.0, 0.0, 0.0, 0.0, 0.0, 0.0, 0.0, 0.0, 0.0, 0.0, 0.0, 0.0, 0.0, 0.0, 0.0, 0.0, 0.0, 0.0, 0.0, 0.0, 0.0, 0.0, 0.0, 0.0, 0.0, 0.0, 0.0, 0.0, 0.0, 0.0, 0.0, 0.0, 0.0, 0.0, 0.0, 0.0, 0.0, 0.0, 0.0, 0.0, 0.0, 0.0, 0.0, 0.0, 0.0, 0.0, 0.0, 0.0, 0.0, 0.0, 0.0, 0.0, 0.0, 0.0, 0.0, 0.0, 0.0, 0.0, 0.0, 0.0, 0.0, 0.0, 0.0, 0.0, 0.0, 0.0, 0.0, 0.0, 0.0, 0.0, 0.0, 0.0, 0.0, 0.0, 0.0, 0.0, 0.0, 0.0, 0.0, 0.0, 0.0, 0.0, 0.0, 0.0, 0.0, 0.0, 0.0, 0.0, 0.0, 0.0, 0.0, 0.0, 0.0, 0.0, 0.0, 0.0, 0.0, 0.0, 0.0, 0.0, 0.0, 0.0, 0.0, 0.0, 0.0, 0.0, 0.0, 0.0, 0.0, 0.0, 0.0, 0.0, 0.0, 0.0, 0.0, 0.0, 0.0, 0.0, 0.0, 0.0, 0.0, 0.0, 0.0, 0.0, 0.0, 0.0, 0.0, 0.0, 0.0, 0.0, 0.0, 0.0, 0.0, 0.0, 0.0, 0.0, 0.0, 0.0, 0.0, 0.0, 0.0, 0.0, 0.0, 0.0, 0.0, 0.0, 0.0, 0.0, 0.0, 0.0, 0.0, 0.0, 0.0, 0.0, 0.0, 0.0, 0.0, 0.0, 0.0, 0.0, 0.0, 0.0, 0.0, 0.0, 0.0, 0.0, 0.0, 0.0, 0.0, 0.0, 0.0, 0.0, 0.0, 0.0, 0.0, 0.0, 0.0, 0.0, 0.0, 0.0, 0.0, 0.0, 0.0, 0.0, 0.0, 0.0, 0.0, 0.0, 0.0, 0.0, 0.0, 0.0, 0.0, 0.0, 0.0, 0.0, 0.0, 0.0, 0.0, 0.0, 0.0, 0.0, 0.0, 0.0, 0.0, 0.0, 0.0, 0.0, 0.0, 0.0, 0.0, 0.0, 0.0, 0.0, 0.0, 0.0, 0.0, 0.0, 0.0, 0.0, 0.0, 0.0, 0.0, 0.0, 0.0, 0.0, 0.0, 0.0, 0.0, 0.0, 0.0, 0.0, 0.0, 0.0, 0.0, 0.0, 0.0, 0.0, 0.0, 0.0, 0.0, 0.0, 0.0, 0.0, 0.0, 0.0, 0.0, 0.0, 0.0, 0.0, 0.0, 0.0, 0.0, 0.0, 0.0, 0.0, 0.0, 0.0, 0.0, 0.0, 0.0, 0.0, 0.0, 0.0, 0.0, 0.0, 0.0, 0.0, 0.0, 0.0, 0.0, 0.0, 0.0, 0.0, 0.0, 0.0, 0.0, 0.0, 0.0, 0.0, 0.0, 0.0, 0.0, 0.0, 0.0, 0.0, 0.0, 0.0, 0.0, 0.0, 0.0, 0.0, 0.0, 0.0, 0.0, 0.0, 0.0, 0.0, 0.0, 0.0, 0.0, 0.0, 0.0, 0.0, 0.0, 0.0, 0.0, 0.0, 0.0, 0.0, 0.0, 0.0, 0.0, 0.0, 0.0, 0.0, 0.0, 0.0, 0.0, 0.0, 0.0, 0.0, 0.0, 0.0, 0.0, 0.0, 0.0, 0.0, 0.0, 0.0, 0.0, 0.0, 0.0, 0.0, 0.0, 0.0, 0.0, 0.0, 0.0, 0.0, 0.0, 0.0, 0.0, 0.0, 0.0, 0.0, 0.0, 0.0, 0.0, 0.0, 0.0, 0.0, 0.0, 0.0, 0.0, 0.0, 0.0, 0.0, 0.0, 0.0, 0.0, 0.0, 0.0, 0.0, 0.0, 0.0, 0.0, 0.0, 0.0, 0.0, 0.0, 0.0, 0.0, 0.0, 0.0, 0.0, 0.0, 0.0, 0.0, 0.0, 0.0, 0.0, 0.0, 0.0, 0.0, 0.0, 0.0, 0.0, 0.0, 0.0, 0.0, 0.0, 0.0, 0.0, 0.0, 0.0, 0.0, 0.0, 0.0, 0.0, 0.0, 0.0, 0.0, 0.0, 0.0, 0.0, 0.0, 0.0, 0.0, 0.0, 0.0, 0.0, 0.0, 0.0, 0.0, 0.0, 0.0, 0.0, 0.0, 0.0, 0.0, 0.0, 0.0, 0.0, 0.0, 0.0, 0.0, 0.0, 0.0, 0.0, 0.0, 0.0, 0.0, 0.0, 0.0, 0.0, 0.0, 0.0, 0.0, 0.0, 0.0, 0.0, 0.0, 0.0, 0.0, 0.0, 0.0, 0.0, 0.0, 0.0, 0.0, 0.0, 0.0, 0.0, 0.0, 0.0, 0.0, 0.0, 0.0, 0.0, 0.0, 0.0, 0.0, 0.0, 0.0, 0.0, 0.0, 0.0, 0.0, 0.0, 0.0, 0.0, 0.0, 0.0, 0.0, 0.0, 0.0, 0.0, 0.0, 0.0, 0.0, 0.0, 0.0, 0.0, 0.0, 0.0, 0.0, 0.0, 0.0, 0.0, 0.0, 0.0, 0.0, 0.0, 0.0, 0.0, 0.0, 0.0, 0.0, 0.0, 0.0, 0.0, 0.0, 0.0, 0.0, 0.0, 0.0, 0.0, 0.0, 0.0, 0.0, 0.0, 0.0, 0.0, 0.0, 0.0, 0.0, 0.0, 0.0, 0.0, 0.0, 0.0, 0.0, 0.0, 0.0, 0.0, 0.0, 0.0, 0.0, 0.0, 0.0, 0.0, 0.0, 0.0, 0.0, 0.0, 0.0, 0.0, 0.0, 0.0, 0.0, 0.0, 0.0, 0.0, 0.0, 0.0, 0.0, 0.0, 0.0, 0.0, 0.0, 0.0, 0.0, 0.0, 0.0, 0.0, 0.0, 0.0, 0.0, 0.0, 0.0, 0.0, 0.0, 0.0, 0.0, 0.0, 0.0, 0.0, 0.0, 0.0, 0.0, 0.0, 0.0, 0.0, 0.0, 0.0, 0.0, 0.0, 0.0, 0.0, 0.0, 0.0, 0.0, 0.0, 0.0, 0.0, 0.0, 0.0, 0.0, 0.0, 0.0, 0.0, 0.0, 0.0, 0.0, 0.0, 0.0, 0.0, 0.0, 0.0, 0.0, 0.0, 0.0, 0.0, 0.0, 0.0, 0.0, 0.0, 0.0, 0.0, 0.0, 0.0, 0.0, 0.0, 0.0, 0.0, 0.0, 0.0, 0.0, 0.0, 0.0, 0.0, 0.0, 0.0, 0.0, 0.0, 0.0, 0.0, 0.0, 0.0, 0.0, 0.0, 0.0, 0.0, 0.0, 0.0, 0.0, 0.0, 0.0, 0.0, 0.0, 0.0, 0.0, 0.0, 0.0, 0.0, 0.0, 0.0, 0.0, 0.0, 0.0, 0.0, 0.0, 0.0, 0.0, 0.0, 0.0, 0.0, 0.0, 0.0, 0.0, 0.0, 0.0, 0.0, 0.0, 0.0, 0.0, 0.0, 0.0, 0.0, 0.0, 0.0, 0.0, 0.0, 0.0, 0.0, 0.0, 0.0, 0.0, 0.0, 0.0, 0.0, 0.0, 0.0, 0.0, 0.0, 0.0, 0.0, 0.0, 0.0, 0.0, 0.0, 0.0, 0.0, 0.0, 0.0, 0.0, 0.0, 0.0, 0.0, 0.0, 0.0, 0.0, 0.0, 0.0, 0.0, 0.0, 0.0, 0.0, 0.0, 0.0, 0.0, 0.0, 0.0, 0.0, 0.0, 0.0, 0.0, 0.0, 0.0, 0.0, 0.0, 0.0, 0.0, 0.0, 0.0, 0.0, 0.0, 0.0, 0.0, 0.0, 0.0, 0.0, 0.0, 0.0, 0.0, 0.0, 0.0, 0.0, 0.0, 0.0, 0.0, 0.0, 0.0, 0.0, 0.0, 0.0, 0.0, 0.0, 0.0, 0.0, 0.0, 0.0, 0.0, 0.0, 0.0, 0.0, 0.0, 0.0, 0.0, 0.0, 0.0, 0.0, 0.0, 0.0, 0.0, 0.0, 0.0, 0.0, 0.0, 0.0, 0.0, 0.0, 0.0, 0.0, 0.0, 0.0, 0.0, 0.0, 0.0, 0.0, 0.0, 0.0, 0.0, 0.0, 0.0, 0.0, 0.0, 0.0, 0.0, 0.0, 0.0, 0.0, 0.0, 0.0, 0.0, 0.0, 0.0, 0.0, 0.0, 0.0, 0.0, 0.0, 0.0, 0.0, 0.0, 0.0, 0.0, 0.0, 0.0, 0.0, 0.0, 0.0, 0.0, 0.0, 0.0, 0.0, 0.0, 0.0, 0.0, 0.0, 0.0, 0.0, 0.0, 0.0, 0.0, 0.0, 0.0, 0.0, 0.0, 0.0, 0.0, 0.0, 0.0, 0.0, 0.0, 0.0, 0.0, 0.0, 0.0, 0.0, 0.0, 0.0, 0.0, 0.0, 0.0, 0.0, 0.0, 0.0, 0.0, 0.0, 0.0, 0.0, 0.0, 0.0, 0.0, 0.0, 0.0, 0.0, 0.0, 0.0, 0.0, 0.0, 0.0, 0.0, 0.0, 0.0, 0.0, 0.0, 0.0, 0.0, 0.0, 0.0, 0.0, 0.0, 0.0, 0.0, 0.0, 0.0, 0.0, 0.0, 0.0, 0.0, 0.0, 0.0, 0.0, 0.0, 0.0, 0.0, 0.0, 0.0, 0.0, 0.0, 0.0, 0.0, 0.0, 0.0, 0.0, 0.0, 0.0, 0.0, 0.0, 0.0, 0.0, 0.0, 0.0, 0.0, 0.0, 0.0, 0.0, 0.0, 0.0, 0.0, 0.0, 0.0, 0.0, 0.0, 0.0, 0.0, 0.0, 0.0, 0.0, 0.0, 0.0, 0.0, 0.0, 0.0, 0.0, 0.0, 0.0, 0.0, 0.0, 0.0, 0.0, 0.0, 0.0, 0.0, 0.0, 0.0, 0.0, 0.0, 0.0, 0.0, 0.0, 0.0, 0.0, 0.0, 0.0, 0.0, 0.0, 0.0, 0.0, 0.0, 0.0, 0.0, 0.0, 0.0, 0.0, 0.0, 0.0, 0.0, 0.0, 0.0, 0.0, 0.0, 0.0, 0.0, 0.0, 0.0, 0.0, 0.0, 0.0, 0.0, 0.0, 0.0, 0.0, 0.0, 0.0, 0.0, 0.0, 0.0, 0.0, 0.0, 0.0, 0.0, 0.0, 0.0, 0.0, 0.0, 0.0, 0.0, 0.0, 0.0, 0.0, 0.0, 0.0, 0.0, 0.0, 0.0, 0.0, 0.0, 0.0, 0.0, 0.0, 0.0, 0.0, 0.0, 0.0, 0.0, 0.0, 0.0, 0.0, 0.0, 0.0, 0.0, 0.0, 0.0, 0.0, 0.0, 0.0, 0.0, 0.0, 0.0, 0.0, 0.0, 0.0, 0.0, 0.0, 0.0, 0.0, 0.0, 0.0, 0.0, 0.0, 0.0, 0.0, 0.0, 0.0, 0.0, 0.0, 0.0, 0.0, 0.0, 0.0, 0.0, 0.0, 0.0, 0.0, 0.0, 0.0, 0.0, 0.0, 0.0, 0.0, 0.0, 0.0, 0.0, 0.0, 0.0, 0.0, 0.0, 0.0, 0.0, 0.0, 0.0, 0.0, 0.0, 0.0, 0.0, 0.0, 0.0, 0.0, 0.0, 0.0, 0.0, 0.0, 0.0, 0.0, 0.0, 0.0, 0.0, 0.0, 0.0, 0.0, 0.0, 0.0, 0.0, 0.0, 0.0, 0.0, 0.0, 0.0, 0.0, 0.0, 0.0, 0.0, 0.0, 0.0, 0.0, 0.0, 0.0, 0.0, 0.0, 0.0, 0.0, 0.0, 0.0, 0.0, 0.0, 0.0, 0.0, 0.0, 0.0, 0.0, 0.0, 0.0, 0.0, 0.0, 0.0, 0.0, 0.0, 0.0, 0.0, 0.0, 0.0, 0.0, 0.0, 0.0, 0.0, 0.0, 0.0, 0.0, 0.0, 0.0, 0.0, 0.0, 0.0, 0.0, 0.0, 0.0, 0.0, 0.0, 0.0, 0.0, 0.0, 0.0, 0.0, 0.0, 0.0, 0.0, 0.0, 0.0, 0.0, 0.0, 0.0, 0.0, 0.0, 0.0, 0.0, 0.0, 0.0, 0.0, 0.0, 0.0, 0.0, 0.0, 0.0, 0.0, 0.0, 0.0, 0.0, 0.0, 0.0, 0.0, 0.0, 0.0, 0.0, 0.0, 0.0, 0.0, 0.0, 0.0, 0.0, 0.0, 0.0, 0.0, 0.0, 0.0, 0.0, 0.0, 0.0, 0.0, 0.0, 0.0, 0.0, 0.0, 0.0, 0.0, 0.0, 0.0, 0.0, 0.0, 0.0, 0.0, 0.0, 0.0, 0.0, 0.0, 0.0, 0.0, 0.0, 0.0, 0.0, 0.0, 0.0, 0.0, 0.0, 0.0, 0.0, 0.0, 0.0, 0.0, 0.0, 0.0, 0.0, 0.0, 0.0, 0.0, 0.0, 0.0, 0.0, 0.0, 0.0, 0.0, 0.0, 0.0, 0.0, 0.0, 0.0, 0.0, 0.0, 0.0, 0.0, 0.0, 0.0, 0.0, 0.0, 0.0, 0.0, 0.0, 0.0, 0.0, 0.0, 0.0, 0.0, 0.0, 0.0, 0.0, 0.0, 0.0, 0.0, 0.0, 0.0, 0.0, 0.0, 0.0, 0.0, 0.0, 0.0, 0.0, 0.0, 0.0, 0.0, 0.0, 0.0, 0.0, 0.0, 0.0, 0.0, 0.0, 0.0, 0.0, 0.0, 0.0, 0.0, 0.0, 0.0, 0.0, 0.0, 0.0, 0.0, 0.0, 0.0, 0.0, 0.0, 0.0, 0.0, 0.0, 0.0, 0.0, 0.0, 0.0, 0.0, 0.0, 0.0, 0.0, 0.0, 0.0, 0.0, 0.0, 0.0, 0.0, 0.0, 0.0, 0.0, 0.0, 0.0, 0.0, 0.0, 0.0, 0.0, 0.0, 0.0, 0.0, 0.0, 0.0, 0.0, 0.0, 0.0, 0.0, 0.0, 0.0, 0.0, 0.0, 0.0, 0.0, 0.0, 0.0, 0.0, 0.0, 0.0, 0.0, 0.0, 0.0, 0.0, 0.0, 0.0, 0.0, 0.0, 0.0, 0.0, 0.0, 0.0, 0.0, 0.0, 0.0, 0.0, 0.0, 0.0, 0.0, 0.0, 0.0, 0.0, 0.0, 0.0, 0.0, 0.0, 0.0, 0.0, 0.0, 0.0, 0.0, 0.0, 0.0, 0.0, 0.0, 0.0, 0.0, 0.0, 0.0, 0.0, 0.0, 0.0, 0.0, 0.0, 0.0, 0.0, 0.0, 0.0, 0.0, 0.0, 0.0, 0.0, 0.0, 0.0, 0.0, 0.0, 0.0, 0.0, 0.0, 0.0, 0.0, 0.0, 0.0, 0.0, 0.0, 0.0, 0.0, 0.0, 0.0, 0.0, 0.0, 0.0, 0.0, 0.0, 0.0, 0.0, 0.0, 0.0, 0.0, 0.0, 0.0, 0.0, 0.0, 0.0, 0.0, 0.0, 0.0, 0.0, 0.0, 0.0, 0.0, 0.0, 0.0, 0.0, 0.0, 0.0, 0.0, 0.0, 0.0, 0.0, 0.0, 0.0, 0.0, 0.0, 0.0, 0.0, 0.0, 0.0, 0.0, 0.0, 0.0, 0.0, 0.0, 0.0, 0.0, 0.0, 0.0, 0.0, 0.0, 0.0, 0.0, 0.0, 0.0, 0.0, 0.0, 0.0, 0.0, 0.0, 0.0, 0.0, 0.0, 0.0, 0.0, 0.0, 0.0, 0.0, 0.0, 0.0, 0.0, 0.0, 0.0, 0.0, 0.0, 0.0, 0.0, 0.0, 0.0, 0.0, 0.0, 0.0, 0.0, 0.0, 0.0, 0.0, 0.0, 0.0, 0.0, 0.0, 0.0, 0.0, 0.0, 0.0, 0.0, 0.0, 0.0, 0.0, 0.0, 0.0, 0.0, 0.0, 0.0, 0.0, 0.0, 0.0, 0.0, 0.0, 0.0, 0.0, 0.0, 0.0, 0.0, 0.0, 0.0, 0.0, 0.0, 0.0, 0.0, 0.0, 0.0, 0.0, 0.0, 0.0, 0.0, 0.0, 0.0, 0.0, 0.0, 0.0, 0.0, 0.0, 0.0, 0.0, 0.0, 0.0, 0.0, 0.0, 0.0, 0.0, 0.0, 0.0, 0.0, 0.0, 0.0, 0.0, 0.0, 0.0, 0.0, 0.0, 0.0, 0.0, 0.0, 0.0, 0.0, 0.0, 0.0, 0.0, 0.0, 0.0, 0.0, 0.0, 0.0, 0.0, 0.0, 0.0, 0.0, 0.0, 0.0, 0.0, 0.0, 0.0, 0.0, 0.0, 0.0, 0.0, 0.0, 0.0, 0.0, 0.0, 0.0, 0.0, 0.0, 0.0, 0.0, 0.0, 0.0, 0.0, 0.0, 0.0, 0.0, 0.0, 0.0, 0.0, 0.0, 0.0, 0.0, 0.0, 0.0, 0.0, 0.0, 0.0, 0.0, 0.0, 0.0, 0.0, 0.0, 0.0, 0.0, 0.0, 0.0, 0.0, 0.0, 0.0, 0.0, 0.0, 0.0, 0.0, 0.0, 0.0, 0.0, 0.0, 0.0, 0.0, 0.0, 0.0, 0.0, 0.0, 0.0, 0.0, 0.0, 0.0, 0.0, 0.0, 0.0, 0.0, 0.0, 0.0, 0.0, 0.0, 0.0, 0.0, 0.0, 0.0, 0.0, 0.0, 0.0, 0.0, 0.0, 0.0, 0.0, 0.0, 0.0, 0.0, 0.0, 0.0, 0.0, 0.0, 0.0, 0.0, 0.0, 0.0, 0.0, 0.0, 0.0, 0.0, 0.0, 0.0, 0.0, 0.0, 0.0, 0.0, 0.0, 0.0, 0.0, 0.0, 0.0, 0.0, 0.0, 0.0, 0.0, 0.0, 0.0, 0.0, 0.0, 0.0, 0.0, 0.0, 0.0, 0.0, 0.0, 0.0, 0.0, 0.0, 0.0, 0.0, 0.0, 0.0, 0.0, 0.0, 0.0, 0.0, 0.0, 0.0, 0.0, 0.0, 0.0, 0.0, 0.0, 0.0, 0.0, 0.0, 0.0, 0.0, 0.0, 0.0, 0.0, 0.0, 0.0, 0.0, 0.0, 0.0, 0.0, 0.0, 0.0, 0.0, 0.0, 0.0, 0.0, 0.0, 0.0, 0.0, 0.0, 0.0, 0.0, 0.0, 0.0, 0.0, 0.0, 0.0, 0.0, 0.0, 0.0, 0.0, 0.0, 0.0, 0.0, 0.0, 0.0, 0.0, 0.0, 0.0, 0.0, 0.0, 0.0, 0.0, 0.0, 0.0, 0.0, 0.0, 0.0, 0.0, 0.0, 0.0, 0.0, 0.0, 0.0, 0.0, 0.0, 0.0, 0.0, 0.0, 0.0, 0.0, 0.0, 0.0, 0.0, 0.0, 0.0, 0.0, 0.0, 0.0, 0.0, 0.0, 0.0, 0.0, 0.0, 0.0, 0.0, 0.0, 0.0, 0.0, 0.0, 0.0, 0.0, 0.0, 0.0, 0.0, 0.0, 0.0, 0.0, 0.0, 0.0, 0.0, 0.0, 0.0, 0.0, 0.0, 0.0, 0.0, 0.0, 0.0, 0.0, 0.0, 0.0, 0.0, 0.0, 0.0, 0.0, 0.0, 0.0, 0.0, 0.0, 0.0, 0.0, 0.0, 0.0, 0.0, 0.0, 0.0, 0.0, 0.0, 0.0, 0.0, 0.0, 0.0, 0.0, 0.0, 0.0, 0.0, 0.0, 0.0, 0.0, 0.0, 0.0, 0.0, 0.0, 0.0, 0.0, 0.0, 0.0, 0.0, 0.0, 0.0, 0.0, 0.0, 0.0, 0.0, 0.0, 0.0, 0.0, 0.0, 0.0, 0.0, 0.0, 0.0, 0.0, 0.0, 0.0, 0.0, 0.0, 0.0, 0.0, 0.0, 0.0, 0.0, 0.0, 0.0, 0.0, 0.0, 0.0, 0.0, 0.0, 0.0, 0.0, 0.0, 0.0, 0.0, 0.0, 0.0, 0.0, 0.0, 0.0, 0.0, 0.0, 0.0, 0.0, 0.0, 0.0, 0.0, 0.0, 0.0, 0.0, 0.0, 0.0, 0.0, 0.0, 0.0, 0.0, 0.0, 0.0, 0.0, 0.0, 0.0, 0.0, 0.0, 0.0, 0.0, 0.0, 0.0, 0.0, 0.0, 0.0, 0.0, 0.0, 0.0, 0.0, 0.0, 0.0, 0.0, 0.0, 0.0, 0.0, 0.0, 0.0, 0.0, 0.0, 0.0, 0.0, 0.0, 0.0, 0.0, 0.0, 0.0, 0.0, 0.0, 0.0, 0.0, 0.0, 0.0, 0.0, 0.0, 0.0, 0.0, 0.0, 0.0, 0.0, 0.0, 0.0, 0.0, 0.0, 0.0, 0.0, 0.0, 0.0, 0.0, 0.0, 0.0, 0.0, 0.0, 0.0, 0.0, 0.0, 0.0, 0.0, 0.0, 0.0, 0.0, 0.0, 0.0, 0.0, 0.0, 0.0, 0.0, 0.0, 0.0, 0.0, 0.0, 0.0, 0.0, 0.0, 0.0, 0.0, 0.0, 0.0, 0.0, 0.0, 0.0, 0.0, 0.0, 0.0, 0.0, 0.0, 0.0, 0.0, 0.0, 0.0, 0.0, 0.0, 0.0, 0.0, 0.0, 0.0, 0.0, 0.0, 0.0, 0.0, 0.0, 0.0, 0.0, 0.0, 0.0, 0.0, 0.0, 0.0, 0.0, 0.0, 0.0, 0.0, 0.0, 0.0, 0.0, 0.0, 0.0, 0.0, 0.0, 0.0, 0.0, 0.0, 0.0, 0.0, 0.0, 0.0, 0.0, 0.0, 0.0, 0.0, 0.0, 0.0, 0.0, 0.0, 0.0, 0.0, 0.0, 0.0, 0.0, 0.0, 0.0, 0.0, 0.0, 0.0, 0.0, 0.0, 0.0, 0.0, 0.0, 0.0, 0.0, 0.0, 0.0, 0.0, 0.0, 0.0, 0.0, 0.0, 0.0, 0.0, 0.0, 0.0, 0.0, 0.0, 0.0, 0.0, 0.0, 0.0, 0.0, 0.0, 0.0, 0.0, 0.0, 0.0, 0.0, 0.0, 0.0, 0.0, 0.0, 0.0, 0.0, 0.0, 0.0, 0.0, 0.0, 0.0, 0.0, 0.0, 0.0, 0.0, 0.0, 0.0, 0.0, 0.0, 0.0, 0.0, 0.0, 0.0, 0.0, 0.0, 0.0, 0.0, 0.0, 0.0, 0.0, 0.0, 0.0, 0.0, 0.0, 0.0, 0.0, 0.0, 0.0, 0.0, 0.0, 0.0, 0.0, 0.0, 0.0, 0.0, 0.0, 0.0, 0.0, 0.0, 0.0, 0.0, 0.0, 0.0, 0.0, 0.0, 0.0, 0.0, 0.0, 0.0, 0.0, 0.0, 0.0, 0.0, 0.0, 0.0, 0.0, 0.0, 0.0, 0.0, 0.0, 0.0, 0.0, 0.0, 0.0, 0.0, 0.0, 0.0, 0.0, 0.0, 0.0, 0.0, 0.0, 0.0, 0.0, 0.0, 0.0, 0.0, 0.0, 0.0, 0.0, 0.0, 0.0, 0.0, 0.0, 0.0, 0.0, 0.0, 0.0, 0.0, 0.0, 0.0, 0.0, 0.0, 0.0, 0.0, 0.0, 0.0, 0.0, 0.0, 0.0, 0.0, 0.0, 0.0, 0.0, 0.0, 0.0, 0.0, 0.0, 0.0, 0.0, 0.0, 0.0, 0.0, 0.0, 0.0, 0.0, 0.0, 0.0, 0.0, 0.0, 0.0, 0.0, 0.0, 0.0, 0.0, 0.0, 0.0, 0.0, 0.0, 0.0, 0.0, 0.0, 0.0, 0.0, 0.0, 0.0, 0.0, 0.0, 0.0, 0.0, 0.0, 0.0, 0.0, 0.0, 0.0, 0.0, 0.0, 0.0, 0.0, 0.0, 0.0, 0.0, 0.0, 0.0, 0.0, 0.0, 0.0, 0.0, 0.0, 0.0, 0.0, 0.0, 0.0, 0.0, 0.0, 0.0, 0.0, 0.0, 0.0, 0.0, 0.0, 0.0, 0.0, 0.0, 0.0, 0.0, 0.0, 0.0, 0.0, 0.0, 0.0, 0.0, 0.0, 0.0, 0.0, 0.0, 0.0, 0.0, 0.0, 0.0, 0.0, 0.0, 0.0, 0.0, 0.0, 0.0, 0.0, 0.0, 0.0, 0.0, 0.0, 0.0, 0.0, 0.0, 0.0, 0.0, 0.0, 0.0, 0.0, 0.0, 0.0, 0.0, 0.0, 0.0, 0.0, 0.0, 0.0, 0.0, 0.0, 0.0, 0.0, 0.0, 0.0, 0.0, 0.0, 0.0, 0.0, 0.0, 0.0, 0.0, 0.0, 0.0, 0.0, 0.0, 0.0, 0.0, 0.0, 0.0, 0.0, 0.0, 0.0, 0.0, 0.0, 0.0, 0.0, 0.0, 0.0, 0.0, 0.0, 0.0, 0.0, 0.0, 0.0, 0.0, 0.0, 0.0, 0.0, 0.0, 0.0, 0.0, 0.0, 0.0, 0.0, 0.0, 0.0, 0.0, 0.0, 0.0, 0.0, 0.0, 0.0, 0.0, 0.0, 0.0, 0.0, 0.0, 0.0, 0.0, 0.0, 0.0, 0.0, 0.0, 0.0, 0.0, 0.0, 0.0, 0.0, 0.0, 0.0, 0.0, 0.0, 0.0, 0.0, 0.0, 0.0, 0.0, 0.0, 0.0, 0.0, 0.0, 0.0, 0.0, 0.0, 0.0, 0.0, 0.0, 0.0, 0.0, 0.0, 0.0, 0.0, 0.0, 0.0, 0.0, 0.0, 0.0, 0.0, 0.0, 0.0, 0.0, 0.0, 0.0, 0.0, 0.0, 0.0, 0.0, 0.0, 0.0, 0.0, 0.0, 0.0, 0.0, 0.0, 0.0, 0.0, 0.0, 0.0, 0.0, 0.0, 0.0, 0.0, 0.0, 0.0, 0.0, 0.0, 0.0, 0.0, 0.0, 0.0, 0.0, 0.0, 0.0, 0.0, 0.0, 0.0, 0.0, 0.0, 0.0, 0.0, 0.0, 0.0, 0.0, 0.0, 0.0, 0.0, 0.0, 0.0, 0.0, 0.0, 0.0, 0.0, 0.0, 0.0, 0.0, 0.0, 0.0, 0.0, 0.0, 0.0, 0.0, 0.0, 0.0, 0.0, 0.0, 0.0, 0.0, 0.0, 0.0, 0.0, 0.0, 0.0, 0.0, 0.0, 0.0, 0.0, 0.0, 0.0, 0.0, 0.0, 0.0, 0.0, 0.0, 0.0, 0.0, 0.0, 0.0, 0.0, 0.0, 0.0, 0.0, 0.0, 0.0, 0.0, 0.0, 0.0, 0.0, 0.0, 0.0, 0.0, 0.0, 0.0, 0.0, 0.0, 0.0, 0.0, 0.0, 0.0, 0.0, 0.0, 0.0, 0.0, 0.0, 0.0, 0.0, 0.0, 0.0, 0.0, 0.0, 0.0, 0.0, 0.0, 0.0, 0.0, 0.0, 0.0, 0.0, 0.0, 0.0, 0.0, 0.0, 0.0, 0.0, 0.0, 0.0, 0.0, 0.0, 0.0, 0.0, 0.0, 0.0, 0.0, 0.0, 0.0, 0.0, 0.0, 0.0, 0.0, 0.0, 0.0, 0.0, 0.0, 0.0, 0.0, 0.0, 0.0, 0.0, 0.0, 0.0, 0.0, 0.0, 0.0, 0.0, 0.0, 0.0, 0.0, 0.0, 0.0, 0.0, 0.0, 0.0, 0.0, 0.0, 0.0, 0.0, 0.0, 0.0, 0.0, 0.0, 0.0, 0.0, 0.0, 0.0, 0.0, 0.0, 0.0, 0.0, 0.0, 0.0, 0.0, 0.0, 0.0, 0.0, 0.0, 0.0, 0.0, 0.0, 0.0, 0.0, 0.0, 0.0, 0.0, 0.0, 0.0, 0.0, 0.0, 0.0, 0.0, 0.0, 0.0, 0.0, 0.0, 0.0, 0.0, 0.0, 0.0, 0.0, 0.0, 0.0, 0.0, 0.0, 0.0, 0.0, 0.0, 0.0, 0.0, 0.0, 0.0, 0.0, 0.0, 0.0, 0.0, 0.0, 0.0, 0.0, 0.0, 0.0, 0.0, 0.0, 0.0, 0.0, 0.0, 0.0, 0.0, 0.0, 0.0, 0.0, 0.0, 0.0, 0.0, 0.0, 0.0, 0.0, 0.0, 0.0, 0.0, 0.0, 0.0, 0.0, 0.0, 0.0, 0.0, 0.0, 0.0, 0.0, 0.0, 0.0, 0.0, 0.0, 0.0, 0.0, 0.0, 0.0, 0.0, 0.0, 0.0, 0.0, 0.0, 0.0, 0.0, 0.0, 0.0, 0.0, 0.0, 0.0, 0.0, 0.0, 0.0, 0.0, 0.0, 0.0, 0.0, 0.0, 0.0, 0.0, 0.0, 0.0, 0.0, 0.0, 0.0, 0.0, 0.0, 0.0, 0.0, 0.0, 0.0, 0.0, 0.0, 0.0, 0.0, 0.0, 0.0, 0.0, 0.0, 0.0, 0.0, 0.0, 0.0, 0.0, 0.0, 0.0, 0.0, 0.0, 0.0, 0.0, 0.0, 0.0, 0.0, 0.0, 0.0, 0.0, 0.0, 0.0, 0.0, 0.0, 0.0, 0.0, 0.0, 0.0, 0.0, 0.0, 0.0, 0.0, 0.0, 0.0, 0.0, 0.0, 0.0, 0.0, 0.0, 0.0, 0.0, 0.0, 0.0, 0.0, 0.0, 0.0, 0.0, 0.0, 0.0, 0.0, 0.0, 0.0, 0.0, 0.0, 0.0, 0.0, 0.0, 0.0, 0.0, 0.0, 0.0, 0.0, 0.0, 0.0, 0.0, 0.0, 0.0, 0.0, 0.0, 0.0, 0.0, 0.0, 0.0, 0.0, 0.0, 0.0, 0.0, 0.0, 0.0, 0.0, 0.0, 0.0, 0.0, 0.0, 0.0, 0.0, 0.0, 0.0, 0.0, 0.0, 0.0, 0.0, 0.0, 0.0, 0.0, 0.0, 0.0, 0.0, 0.0, 0.0, 0.0, 0.0, 0.0, 0.0, 0.0, 0.0, 0.0, 0.0, 0.0, 0.0, 0.0, 0.0, 0.0, 0.0, 0.0, 0.0, 0.0, 0.0, 0.0, 0.0, 0.0, 0.0, 0.0, 0.0, 0.0, 0.0, 0.0, 0.0, 0.0, 0.0, 0.0, 0.0, 0.0, 0.0, 0.0, 0.0, 0.0, 0.0, 0.0, 0.0, 0.0, 0.0, 0.0, 0.0, 0.0, 0.0, 0.0, 0.0, 0.0, 0.0, 0.0, 0.0, 0.0, 0.0, 0.0, 0.0, 0.0, 0.0, 0.0, 0.0, 0.0, 0.0, 0.0, 0.0, 0.0, 0.0, 0.0, 0.0, 0.0, 0.0, 0.0, 0.0, 0.0, 0.0, 0.0, 0.0, 0.0, 0.0, 0.0, 0.0, 0.0, 0.0, 0.0, 0.0, 0.0, 0.0, 0.0, 0.0, 0.0, 0.0, 0.0, 0.0, 0.0, 0.0, 0.0, 0.0, 0.0, 0.0, 0.0, 0.0, 0.0, 0.0, 0.0, 0.0, 0.0, 0.0, 0.0, 0.0, 0.0, 0.0, 0.0, 0.0, 0.0, 0.0, 0.0, 0.0, 0.0, 0.0, 0.0, 0.0, 0.0, 0.0, 0.0, 0.0, 0.0, 0.0, 0.0, 0.0, 0.0, 0.0, 0.0, 0.0, 0.0, 0.0, 0.0, 0.0, 0.0, 0.0, 0.0, 0.0, 0.0, 0.0, 0.0, 0.0, 0.0, 0.0, 0.0, 0.0, 0.0, 0.0, 0.0, 0.0, 0.0, 0.0, 0.0, 0.0, 0.0, 0.0, 0.0, 0.0, 0.0, 0.0, 0.0, 0.0, 0.0, 0.0, 0.0, 0.0, 0.0, 0.0, 0.0, 0.0, 0.0, 0.0, 0.0, 0.0, 0.0, 0.0, 0.0, 0.0, 0.0, 0.0, 0.0, 0.0, 0.0, 0.0, 0.0, 0.0, 0.0, 0.0, 0.0, 0.0, 0.0, 0.0, 0.0, 0.0, 0.0, 0.0, 0.0, 0.0, 0.0, 0.0, 0.0, 0.0, 0.0, 0.0, 0.0, 0.0, 0.0, 0.0, 0.0, 0.0, 0.0, 0.0, 0.0, 0.0, 0.0, 0.0, 0.0, 0.0, 0.0, 0.0, 0.0, 0.0, 0.0, 0.0, 0.0, 0.0, 0.0, 0.0, 0.0, 0.0, 0.0, 0.0, 0.0, 0.0, 0.0, 0.0, 0.0, 0.0, 0.0, 0.0, 0.0, 0.0, 0.0, 0.0, 0.0, 0.0, 0.0, 0.0, 0.0, 0.0, 0.0, 0.0, 0.0, 0.0, 0.0, 0.0, 0.0, 0.0, 0.0, 0.0, 0.0, 0.0, 0.0, 0.0, 0.0, 0.0, 0.0, 0.0, 0.0, 0.0, 0.0, 0.0, 0.0, 0.0, 0.0, 0.0, 0.0, 0.0, 0.0, 0.0, 0.0, 0.0, 0.0, 0.0, 0.0, 0.0, 0.0, 0.0, 0.0, 0.0, 0.0, 0.0, 0.0, 0.0, 0.0, 0.0, 0.0, 0.0, 0.0, 0.0, 0.0, 0.0, 0.0, 0.0, 0.0, 0.0, 0.0, 0.0, 0.0, 0.0, 0.0, 0.0, 0.0, 0.0, 0.0, 0.0, 0.0, 0.0, 0.0, 0.0, 0.0, 0.0, 0.0, 0.0, 0.0, 0.0, 0.0, 0.0, 0.0, 0.0, 0.0, 0.0, 0.0, 0.0, 0.0, 0.0, 0.0, 0.0, 0.0, 0.0, 0.0, 0.0, 0.0, 0.0, 0.0, 0.0, 0.0, 0.0, 0.0, 0.0, 0.0, 0.0, 0.0, 0.0, 0.0, 0.0, 0.0, 0.0, 0.0, 0.0, 0.0, 0.0, 0.0, 0.0, 0.0, 0.0, 0.0, 0.0, 0.0, 0.0, 0.0, 0.0, 0.0, 0.0, 0.0, 0.0, 0.0, 0.0, 0.0, 0.0, 0.0, 0.0, 0.0, 0.0, 0.0, 0.0, 0.0, 0.0, 0.0, 0.0, 0.0, 0.0, 0.0, 0.0, 0.0, 0.0, 0.0, 0.0, 0.0, 0.0, 0.0, 0.0, 0.0, 0.0, 0.0, 0.0, 0.0, 0.0, 0.0, 0.0, 0.0, 0.0, 0.0, 0.0, 0.0, 0.0, 0.0, 0.0, 0.0, 0.0, 0.0, 0.0, 0.0, 0.0, 0.0, 0.0, 0.0, 0.0, 0.0, 0.0, 0.0, 0.0, 0.0, 0.0, 0.0, 0.0, 0.0, 0.0, 0.0, 0.0, 0.0, 0.0, 0.0, 0.0, 0.0, 0.0, 0.0, 0.0, 0.0, 0.0, 0.0, 0.0, 0.0, 0.0, 0.0, 0.0, 0.0, 0.0, 0.0, 0.0, 0.0, 0.0, 0.0, 0.0, 0.0, 0.0, 0.0, 0.0, 0.0, 0.0, 0.0, 0.0, 0.0, 0.0, 0.0, 0.0, 0.0, 0.0, 0.0, 0.0, 0.0, 0.0, 0.0, 0.0, 0.0, 0.0, 0.0, 0.0, 0.0, 0.0, 0.0, 0.0, 0.0, 0.0, 0.0, 0.0, 0.0, 0.0, 0.0, 0.0, 0.0, 0.0, 0.0, 0.0, 0.0, 0.0, 0.0, 0.0, 0.0, 0.0, 0.0, 0.0, 0.0, 0.0, 0.0, 0.0, 0.0, 0.0, 0.0, 0.0, 0.0, 0.0, 0.0, 0.0, 0.0, 0.0, 0.0, 0.0, 0.0, 0.0, 0.0, 0.0, 0.0, 0.0, 0.0, 0.0, 0.0, 0.0, 0.0, 0.0, 0.0, 0.0, 0.0, 0.0, 0.0, 0.0, 0.0, 0.0, 0.0, 0.0, 0.0, 0.0, 0.0, 0.0, 0.0, 0.0, 0.0, 0.0, 0.0, 0.0, 0.0, 0.0, 0.0, 0.0, 0.0, 0.0, 0.0, 0.0, 0.0, 0.0, 0.0, 0.0, 0.0, 0.0, 0.0, 0.0, 0.0, 0.0, 0.0, 0.0, 0.0, 0.0, 0.0, 0.0, 0.0, 0.0, 0.0, 0.0, 0.0, 0.0, 0.0, 0.0, 0.0, 0.0, 0.0, 0.0, 0.0, 0.0, 0.0, 0.0, 0.0, 0.0, 0.0, 0.0, 0.0, 0.0, 0.0, 0.0, 0.0, 0.0, 0.0, 0.0, 0.0, 0.0, 0.0, 0.0, 0.0, 0.0, 0.0, 0.0, 0.0, 0.0, 0.0, 0.0, 0.0, 0.0, 0.0, 0.0, 0.0, 0.0, 0.0, 0.0, 0.0, 0.0, 0.0, 0.0, 0.0, 0.0, 0.0, 0.0, 0.0, 0.0, 0.0, 0.0, 0.0, 0.0, 0.0, 0.0, 0.0, 0.0, 0.0, 0.0, 0.0, 0.0, 0.0, 0.0, 0.0, 0.0, 0.0, 0.0, 0.0, 0.0, 0.0, 0.0, 0.0, 0.0, 0.0, 0.0, 0.0, 0.0, 0.0, 0.0, 0.0, 0.0, 0.0, 0.0, 0.0, 0.0, 0.0, 0.0, 0.0, 0.0, 0.0, 0.0, 0.0, 0.0, 0.0, 0.0, 0.0, 0.0, 0.0, 0.0, 0.0, 0.0, 0.0, 0.0, 0.0, 0.0, 0.0, 0.0, 0.0, 0.0, 0.0, 0.0, 0.0, 0.0, 0.0, 0.0, 0.0, 0.0, 0.0, 0.0, 0.0, 0.0, 0.0, 0.0, 0.0, 0.0, 0.0, 0.0, 0.0, 0.0, 0.0, 0.0, 0.0, 0.0, 0.0, 0.0, 0.0, 0.0, 0.0, 0.0, 0.0, 0.0, 0.0, 0.0, 0.0, 0.0, 0.0, 0.0, 0.0, 0.0, 0.0, 0.0, 0.0, 0.0, 0.0, 0.0, 0.0, 0.0, 0.0, 0.0, 0.0, 0.0, 0.0, 0.0, 0.0, 0.0, 0.0, 0.0, 0.0, 0.0, 0.0, 0.0, 0.0, 0.0, 0.0, 0.0, 0.0, 0.0, 0.0, 0.0, 0.0, 0.0, 0.0, 0.0, 0.0, 0.0, 0.0, 0.0, 0.0, 0.0, 0.0, 0.0, 0.0, 0.0, 0.0, 0.0, 0.0, 0.0, 0.0, 0.0, 0.0, 0.0, 0.0, 0.0, 0.0, 0.0, 0.0, 0.0, 0.0, 0.0, 0.0, 0.0, 0.0, 0.0, 0.0, 0.0, 0.0, 0.0, 0.0, 0.0, 0.0, 0.0, 0.0, 0.0, 0.0, 0.0, 0.0, 0.0, 0.0, 0.0, 0.0, 0.0, 0.0, 0.0, 0.0, 0.0, 0.0, 0.0, 0.0, 0.0, 0.0, 0.0, 0.0, 0.0, 0.0, 0.0, 0.0, 0.0, 0.0, 0.0, 0.0, 0.0, 0.0, 0.0, 0.0, 0.0, 0.0, 0.0, 0.0, 0.0, 0.0, 0.0, 0.0, 0.0, 0.0, 0.0, 0.0, 0.0, 0.0, 0.0, 0.0, 0.0, 0.0, 0.0, 0.0, 0.0, 0.0, 0.0, 0.0, 0.0, 0.0, 0.0, 0.0, 0.0, 0.0, 0.0, 0.0, 0.0, 0.0, 0.0, 0.0, 0.0, 0.0, 0.0, 0.0, 0.0, 0.0, 0.0, 0.0, 0.0, 0.0, 0.0, 0.0, 0.0, 0.0, 0.0, 0.0, 0.0, 0.0, 0.0, 0.0, 0.0, 0.0, 0.0, 0.0, 0.0, 0.0, 0.0, 0.0, 0.0, 0.0, 0.0, 0.0, 0.0, 0.0, 0.0, 0.0, 0.0, 0.0, 0.0, 0.0, 0.0, 0.0, 0.0, 0.0, 0.0, 0.0, 0.0, 0.0, 0.0, 0.0, 0.0, 0.0, 0.0, 0.0, 0.0, 0.0, 0.0, 0.0, 0.0, 0.0, 0.0, 0.0, 0.0, 0.0, 0.0, 0.0, 0.0, 0.0, 0.0, 0.0, 0.0, 0.0, 0.0, 0.0, 0.0, 0.0, 0.0, 0.0, 0.0, 0.0, 0.0, 0.0, 0.0, 0.0, 0.0, 0.0, 0.0, 0.0, 0.0, 0.0, 0.0, 0.0, 0.0, 0.0, 0.0, 0.0, 0.0, 0.0, 0.0, 0.0, 0.0, 0.0, 0.0, 0.0, 0.0, 0.0, 0.0, 0.0, 0.0, 0.0, 0.0, 0.0, 0.0, 0.0, 0.0, 0.0, 0.0, 0.0, 0.0, 0.0, 0.0, 0.0, 0.0, 0.0, 0.0, 0.0, 0.0, 0.0, 0.0, 0.0, 0.0, 0.0, 0.0, 0.0, 0.0, 0.0, 0.0, 0.0, 0.0, 0.0, 0.0, 0.0, 0.0, 0.0, 0.0, 0.0, 0.0, 0.0, 0.0, 0.0, 0.0, 0.0, 0.0, 0.0, 0.0, 0.0, 0.0, 0.0, 0.0, 0.0, 0.0, 0.0, 0.0, 0.0, 0.0, 0.0, 0.0, 0.0, 0.0, 0.0, 0.0, 0.0, 0.0, 0.0, 0.0, 0.0, 0.0, 0.0, 0.0, 0.0, 0.0, 0.0, 0.0, 0.0, 0.0, 0.0, 0.0, 0.0, 0.0, 0.0, 0.0, 0.0, 0.0, 0.0, 0.0, 0.0, 0.0, 0.0, 0.0, 0.0, 0.0, 0.0, 0.0, 0.0, 0.0, 0.0, 0.0, 0.0, 0.0, 0.0, 0.0, 0.0, 0.0, 0.0, 0.0, 0.0, 0.0, 0.0, 0.0, 0.0, 0.0, 0.0, 0.0, 0.0, 0.0, 0.0, 0.0, 0.0, 0.0, 0.0, 0.0, 0.0, 0.0, 0.0, 0.0, 0.0, 0.0, 0.0, 0.0, 0.0, 0.0, 0.0, 0.0, 0.0, 0.0, 0.0, 0.0, 0.0, 0.0, 0.0, 0.0, 0.0, 0.0, 0.0, 0.0, 0.0, 0.0, 0.0, 0.0, 0.0, 0.0, 0.0, 0.0, 0.0, 0.0, 0.0, 0.0, 0.0, 0.0, 0.0, 0.0, 0.0, 0.0, 0.0, 0.0, 0.0, 0.0, 0.0, 0.0, 0.0, 0.0, 0.0, 0.0, 0.0, 0.0, 0.0, 0.0, 0.0, 0.0, 0.0, 0.0, 0.0, 0.0, 0.0, 0.0, 0.0, 0.0, 0.0, 0.25, 0.49, 0.25, 0.25, 0.2968, 0.4854, 0.2968, 0.4854, 0.25, 0.25, 0.3418, 0.4717, 0.3418, 0.4717, 0.25, 0.25, 0.3833, 0.4496, 0.3833, 0.4496, 0.25, 0.25, 0.4197, 0.4197, 0.4197, 0.4197, 0.25, 0.25, 0.4496, 0.3833, 0.4496, 0.3833, 0.25, 0.25, 0.4717, 0.3418, 0.4717, 0.3418, 0.25, 0.25, 0.4854, 0.2968, 0.4854, 0.2968, 0.25, 0.25, 0.49, 0.25, 0.49, 0.25, 0.25, 0.25, 0.4854, 0.2032, 0.4854, 0.2032, 0.25, 0.25, 0.4717, 0.1582, 0.4717, 0.1582, 0.25, 0.25, 0.4496, 0.1167, 0.4496, 0.1167, 0.25, 0.25, 0.4197, 0.08029, 0.4197, 0.08029, 0.25, 0.25, 0.3833, 0.05045, 0.3833, 0.05045, 0.25, 0.25, 0.3418, 0.02827, 0.3418, 0.02827, 0.25, 0.25, 0.2968, 0.01461, 0.2968, 0.01461, 0.25, 0.25, 0.25, 0.01, 0.25, 0.01, 0.25, 0.25, 0.2032, 0.01461, 0.2032, 0.01461, 0.25, 0.25, 0.1582, 0.02827, 0.1582, 0.02827, 0.25, 0.25, 0.1167, 0.05045, 0.1167, 0.05045, 0.25, 0.25, 0.08029, 0.08029, 0.08029, 0.08029, 0.25, 0.25, 0.05045, 0.1167, 0.05045, 0.1167, 0.25, 0.25, 0.02827, 0.1582, 0.02827, 0.1582, 0.25, 0.25, 0.01461, 0.2032, 0.01461, 0.2032, 0.25, 0.25, 0.01, 0.25, 0.01, 0.25, 0.25, 0.25, 0.01461, 0.2968, 0.01461, 0.2968, 0.25, 0.25, 0.02827, 0.3418, 0.02827, 0.3418, 0.25, 0.25, 0.05045, 0.3833, 0.05045, 0.3833, 0.25, 0.25, 0.08029, 0.4197, 0.08029, 0.4197, 0.25, 0.25, 0.1167, 0.4496, 0.1167, 0.4496, 0.25, 0.25, 0.1582, 0.4717, 0.75, 0.49, 0.7968, 0.4854, 0.8418, 0.4717, 0.8833, 0.4496, 0.9197, 0.4197, 0.9496, 0.3833, 0.9717, 0.3418, 0.9854, 0.2968, 0.99, 0.25, 0.9854, 0.2032, 0.9717, 0.1582, 0.9496, 0.1167, 0.9197, 0.08029, 0.8833, 0.05045, 0.8418, 0.02827, 0.7968, 0.01461, 0.75, 0.01, 0.7032, 0.01461, 0.6582, 0.02827, 0.6167, 0.05045, 0.5803, 0.08029, 0.5504, 0.1167, 0.5283, 0.1582, 0.5146, 0.2032, 0.51, 0.25, 0.5146, 0.2968, 0.5283, 0.3418, 0.5504, 0.3833, 0.5803, 0.4197, 0.6167, 0.4496, 0.6582, 0.4717, 0.7032, 0.4854, 0.1582, 0.4717, 0.25, 0.25, 0.2032, 0.4854, 0.2032, 0.4854, 0.25, 0.25, 0.25, 0.49, 0.25, 0.49, 0.25, 0.25, 0.2968, 0.4854, 0.2968, 0.4854, 0.25, 0.25, 0.3418, 0.4717, 0.3418, 0.4717, 0.25, 0.25, 0.3833, 0.4496, 0.3833, 0.4496, 0.25, 0.25, 0.4197, 0.4197, 0.4197, 0.4197, 0.25, 0.25, 0.4496, 0.3833, 0.4496, 0.3833, 0.25, 0.25, 0.4717, 0.3418, 0.4717, 0.3418, 0.25, 0.25, 0.4854, 0.2968, 0.4854, 0.2968, 0.25, 0.25, 0.49, 0.25, 0.49, 0.25, 0.25, 0.25, 0.4854, 0.2032, 0.4854, 0.2032, 0.25, 0.25, 0.4717, 0.1582, 0.4717, 0.1582, 0.25, 0.25, 0.4496, 0.1167, 0.4496, 0.1167, 0.25, 0.25, 0.4197, 0.08029, 0.4197, 0.08029, 0.25, 0.25, 0.3833, 0.05045, 0.3833, 0.05045, 0.25, 0.25, 0.3418, 0.02827, 0.3418, 0.02827, 0.25, 0.25, 0.2968, 0.01461, 0.2968, 0.01461, 0.25, 0.25, 0.25, 0.01, 0.25, 0.01, 0.25, 0.25, 0.2032, 0.01461, 0.2032, 0.01461, 0.25, 0.25, 0.1582, 0.02827, 0.1582, 0.02827, 0.25, 0.25, 0.1167, 0.05045, 0.1167, 0.05045, 0.25, 0.25, 0.08029, 0.08029, 0.08029, 0.08029, 0.25, 0.25, 0.05045, 0.1167, 0.05045, 0.1167, 0.25, 0.25, 0.02827, 0.1582, 0.02827, 0.1582, 0.25, 0.25, 0.01461, 0.2032, 0.01461, 0.2032, 0.25, 0.25, 0.01, 0.25, 0.01, 0.25, 0.25, 0.25, 0.01461, 0.2968, 0.01461, 0.2968, 0.25, 0.25, 0.02827, 0.3418, 0.02827, 0.3418, 0.25, 0.25, 0.05045, 0.3833, 0.05045, 0.3833, 0.25, 0.25, 0.08029, 0.4197, 0.08029, 0.4197, 0.25, 0.25, 0.1167, 0.4496, 0.1167, 0.4496, 0.25, 0.25, 0.1582, 0.4717, 0.75, 0.49, 0.7968, 0.4854, 0.8418, 0.4717, 0.8833, 0.4496, 0.9197, 0.4197, 0.9496, 0.3833, 0.9717, 0.3418, 0.9854, 0.2968, 0.99, 0.25, 0.9854, 0.2032, 0.9717, 0.1582, 0.9496, 0.1167, 0.9197, 0.08029, 0.8833, 0.05045, 0.8418, 0.02827, 0.7968, 0.01461, 0.75, 0.01, 0.7032, 0.01461, 0.6582, 0.02827, 0.6167, 0.05045, 0.5803, 0.08029, 0.5504, 0.1167, 0.5283, 0.1582, 0.5146, 0.2032, 0.51, 0.25, 0.5146, 0.2968, 0.5283, 0.3418, 0.5504, 0.3833, 0.5803, 0.4197, 0.6167, 0.4496, 0.6582, 0.4717, 0.7032, 0.4854, 0.1582, 0.4717, 0.25, 0.25, 0.2032, 0.4854, 0.2032, 0.4854, 0.25, 0.25, 0.25, 0.49])
me_mesh_001.materials.append(mat_smart_generated_creature)
me_mesh_001.update()

# ---- objects
ob_generated_creature = bpy.data.objects.new('Generated_Creature', me_mesh_001)

# ---- transforms, parenting, visibility, modifiers, constraints
ob_generated_creature.location = (0.0, 0.0, -0.2)
ob_generated_creature.scale = (0.7, 0.7, 0.8)
_m = ob_generated_creature.modifiers.new('Subdivision', 'SUBSURF')
_m.levels = 2

# ---- collection membership
col_collection.objects.link(ob_generated_creature)

# ---- scene / render settings (as saved in the file)
scene.frame_start = 1; scene.frame_end = 250; scene.frame_set(1)
scene.render.engine = 'BLENDER_EEVEE_NEXT'
scene.cycles.sampling_pattern = 'TABULATED_SOBOL'
bpy.context.view_layer.update()

# ---- added for rendering (the .blend has no active camera and no usable light): camera, sun
cam_auto = bpy.data.cameras.new('AutoCamera')
cam_auto.lens = 50.0
cam_auto.sensor_width = 36.0
cam_auto.clip_end = 1000.0
ob_auto_camera = bpy.data.objects.new('AutoCamera', cam_auto)
scene.collection.objects.link(ob_auto_camera)
ob_auto_camera.location = (5.2287, -6.27444, 3.85203)
ob_auto_camera.rotation_euler = (1.09748, -7.21219e-08, 0.694738)
scene.camera = ob_auto_camera
light_auto_sun = bpy.data.lights.new('AutoSun', 'SUN')
light_auto_sun.energy = 3.0
light_auto_sun.angle = 0.0523599
ob_auto_sun = bpy.data.objects.new('AutoSun', light_auto_sun)
scene.collection.objects.link(ob_auto_sun)
ob_auto_sun.rotation_euler = (0.872665, 0.174533, 0.523599)
bpy.context.view_layer.update()
